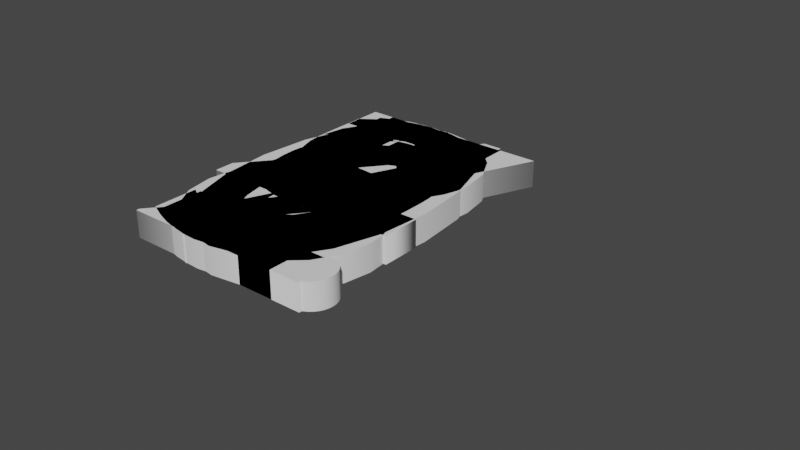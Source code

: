 # Source: numbers.blend  (saved by Blender 3.1.7; exported with 4.5.12 LTS)
import bpy
from mathutils import Matrix  # noqa: F401  (used for matrix-valued properties, if any)

bpy.ops.wm.read_factory_settings(use_empty=True)
scene = bpy.context.scene
scene.name = 'Scene'

# ---- collections
col_wip = bpy.data.collections.new('wip'); scene.collection.children.link(col_wip)
col_wip.hide_render = True
col_use = bpy.data.collections.new('use'); scene.collection.children.link(col_use)

# ---- node groups
ng_auto_smooth = bpy.data.node_groups.new('Auto Smooth', 'GeometryNodeTree')
_s = ng_auto_smooth.interface.new_socket(name='Geometry', in_out='OUTPUT', socket_type='NodeSocketGeometry')
_s = ng_auto_smooth.interface.new_socket(name='Geometry', in_out='INPUT', socket_type='NodeSocketGeometry')
_s = ng_auto_smooth.interface.new_socket(name='Angle', in_out='INPUT', socket_type='NodeSocketFloat')
_s.subtype = 'ANGLE'
_s.min_value = 0.0
_s.max_value = 3.142
ng_auto_smooth.is_modifier = True
_N = ng_auto_smooth.nodes; _L = ng_auto_smooth.links
n0 = _N.new('NodeGroupOutput'); n0.name = 'Group Output'; n0.location = (480, -100)
n1 = _N.new('NodeGroupInput'); n1.name = 'Group Input'; n1.location = (-420, -300)
n2 = _N.new('NodeGroupInput'); n2.name = 'Group Input.001'; n2.location = (-60, -100)
n3 = _N.new('GeometryNodeSetShadeSmooth'); n3.name = 'Set Shade Smooth'; n3.location = (120, -100)
n3.domain = 'EDGE'
n4 = _N.new('GeometryNodeSetShadeSmooth'); n4.name = 'Set Shade Smooth.001'; n4.location = (300, -100)
n5 = _N.new('GeometryNodeInputMeshEdgeAngle'); n5.name = 'Edge Angle'; n5.location = (-420, -220)
n6 = _N.new('GeometryNodeInputEdgeSmooth'); n6.name = 'Is Edge Smooth'; n6.location = (-60, -160)
n7 = _N.new('GeometryNodeInputShadeSmooth'); n7.name = 'Is Face Smooth'; n7.location = (-240, -340)
n8 = _N.new('FunctionNodeBooleanMath'); n8.name = 'Boolean Math'; n8.location = (-60, -220)
n9 = _N.new('FunctionNodeCompare'); n9.name = 'Compare'; n9.location = (-240, -180)
n9.operation = 'LESS_EQUAL'
_L.new(n5.outputs[0], n9.inputs[0])
_L.new(n4.outputs[0], n0.inputs[0])
_L.new(n1.outputs[1], n9.inputs[1])
_L.new(n9.outputs[0], n8.inputs[0])
_L.new(n7.outputs[0], n8.inputs[1])
_L.new(n2.outputs[0], n3.inputs[0])
_L.new(n6.outputs[0], n3.inputs[1])
_L.new(n3.outputs[0], n4.inputs[0])
_L.new(n8.outputs[0], n3.inputs[2])
n0.is_active_output = True

# ---- world
world_world = bpy.data.worlds.new('World'); scene.world = world_world
world_world.use_nodes = True; world_world.node_tree.nodes.clear()
_N = world_world.node_tree.nodes; _L = world_world.node_tree.links
n0 = _N.new('ShaderNodeOutputWorld'); n0.name = 'World Output'; n0.location = (300, 300)
n1 = _N.new('ShaderNodeBackground'); n1.name = 'Background'; n1.location = (10, 300)
n1.inputs[0].default_value = (0.05088, 0.05088, 0.05088, 1.0)
_L.new(n1.outputs[0], n0.inputs[0])
n0.is_active_output = True
world_world.color = (0.05088, 0.05088, 0.05088)
world_world.use_sun_shadow = False
world_world.sun_shadow_jitter_overblur = 0.0

# ---- meshes
me_text_010 = bpy.data.meshes.new('Text.010')
me_text_010.from_pydata([(-0.08352, -0.1652, 0.03), (-0.03685, -0.1586, 0.03), (0.0007211, -0.1438, 0.03), (0.0292, -0.1209, 0.03), (0.04858, -0.08973, 0.03), (0.05887, -0.0504, 0.03), (0.04244, -0.06338, 0.03), (0.02525, -0.07348, 0.03), (0.007299, -0.08069, 0.03), (-0.01142, -0.08502, 0.03), (-0.03091, -0.08646, 0.03), (-0.05884, -0.08449, 0.03), (-0.08436, -0.07857, 0.03), (-0.1075, -0.06871, 0.03), (-0.1282, -0.05491, 0.03), (-0.1464, -0.03716, 0.03), (-0.1618, -0.01611, 0.03), (-0.1737, 0.007579, 0.03), (-0.1823, 0.03392, 0.03), (-0.1874, 0.06291, 0.03), (-0.1891, 0.09455, 0.03), (-0.1882, 0.1149, 0.03), (-0.1853, 0.1346, 0.03), (-0.1805, 0.1537, 0.03), (-0.1738, 0.1723, 0.03), (-0.1652, 0.1902, 0.03), (-0.1549, 0.2071, 0.03), (-0.143, 0.2226, 0.03), (-0.1295, 0.2366, 0.03), (-0.1146, 0.2491, 0.03), (-0.09805, 0.2601, 0.03), (-0.0804, 0.2694, 0.03), (-0.06202, 0.2766, 0.03), (-0.04293, 0.2818, 0.03), (-0.02311, 0.2848, 0.03), (-0.002575, 0.2859, 0.03), (0.01821, 0.2848, 0.03), (0.03819, 0.2816, 0.03), (0.05736, 0.2763, 0.03), (0.07572, 0.2688, 0.03), (0.09327, 0.2592, 0.03), (0.1097, 0.2476, 0.03), (0.1245, 0.2343, 0.03), (0.1379, 0.2192, 0.03), (0.1497, 0.2024, 0.03), (0.16, 0.1838, 0.03), (0.1687, 0.1637, 0.03), (0.1755, 0.1424, 0.03), (0.1804, 0.1199, 0.03), (0.1835, 0.09624, 0.03), (0.1847, 0.07138, 0.03), (0.1847, 0.02391, 0.03), (0.1833, -0.01061, 0.03), (0.1791, -0.04325, 0.03), (0.1722, -0.07401, 0.03), (0.1624, -0.1029, 0.03), (0.1499, -0.1299, 0.03), (0.1348, -0.1547, 0.03), (0.1174, -0.1771, 0.03), (0.09754, -0.1972, 0.03), (0.07534, -0.2148, 0.03), (0.05077, -0.2299, 0.03), (0.02416, -0.2425, 0.03), (-0.00415, -0.2523, 0.03), (-0.03417, -0.2593, 0.03), (-0.0659, -0.2635, 0.03), (-0.09934, -0.2649, 0.03), (-0.1071, -0.2649, 0.03), (-0.1071, -0.1656, 0.03), (-0.04673, 0.02778, 0.03), (-0.03898, 0.01884, 0.03), (-0.03018, 0.01188, 0.03), (-0.02032, 0.006917, 0.03), (-0.009404, 0.003937, 0.03), (0.002575, 0.002943, 0.03), (0.01785, 0.004341, 0.03), (0.0313, 0.008536, 0.03), (0.04293, 0.01553, 0.03), (0.05273, 0.02531, 0.03), (0.06071, 0.0379, 0.03), (0.06071, 0.0894, 0.03), (0.06001, 0.1089, 0.03), (0.05794, 0.1263, 0.03), (0.05448, 0.1415, 0.03), (0.04964, 0.1546, 0.03), (0.04341, 0.1656, 0.03), (0.03601, 0.1744, 0.03), (0.02764, 0.1813, 0.03), (0.01829, 0.1863, 0.03), (0.007976, 0.1892, 0.03), (-0.003311, 0.1902, 0.03), (-0.01342, 0.1891, 0.03), (-0.02286, 0.1857, 0.03), (-0.03161, 0.1801, 0.03), (-0.03969, 0.1723, 0.03), (-0.04709, 0.1623, 0.03), (-0.05345, 0.1506, 0.03), (-0.0584, 0.138, 0.03), (-0.06193, 0.1245, 0.03), (-0.06405, 0.11, 0.03), (-0.06475, 0.09455, 0.03), (-0.06403, 0.07846, 0.03), (-0.06187, 0.06374, 0.03), (-0.05826, 0.05038, 0.03), (-0.05322, 0.0384, 0.03), (-0.08352, -0.1652, -0.03), (-0.03685, -0.1586, -0.03), (0.0007211, -0.1438, -0.03), (0.0292, -0.1209, -0.03), (0.04858, -0.08973, -0.03), (0.05887, -0.0504, -0.03), (0.04244, -0.06338, -0.03), (0.02525, -0.07348, -0.03), (0.007299, -0.08069, -0.03), (-0.01142, -0.08502, -0.03), (-0.03091, -0.08646, -0.03), (-0.05884, -0.08449, -0.03), (-0.08436, -0.07857, -0.03), (-0.1075, -0.06871, -0.03), (-0.1282, -0.05491, -0.03), (-0.1464, -0.03716, -0.03), (-0.1618, -0.01611, -0.03), (-0.1737, 0.007579, -0.03), (-0.1823, 0.03392, -0.03), (-0.1874, 0.06291, -0.03), (-0.1891, 0.09455, -0.03), (-0.1882, 0.1149, -0.03), (-0.1853, 0.1346, -0.03), (-0.1805, 0.1537, -0.03), (-0.1738, 0.1723, -0.03), (-0.1652, 0.1902, -0.03), (-0.1549, 0.2071, -0.03), (-0.143, 0.2226, -0.03), (-0.1295, 0.2366, -0.03), (-0.1146, 0.2491, -0.03), (-0.09805, 0.2601, -0.03), (-0.0804, 0.2694, -0.03), (-0.06202, 0.2766, -0.03), (-0.04293, 0.2818, -0.03), (-0.02311, 0.2848, -0.03), (-0.002575, 0.2859, -0.03), (0.01821, 0.2848, -0.03), (0.03819, 0.2816, -0.03), (0.05736, 0.2763, -0.03), (0.07572, 0.2688, -0.03), (0.09327, 0.2592, -0.03), (0.1097, 0.2476, -0.03), (0.1245, 0.2343, -0.03), (0.1379, 0.2192, -0.03), (0.1497, 0.2024, -0.03), (0.16, 0.1838, -0.03), (0.1687, 0.1637, -0.03), (0.1755, 0.1424, -0.03), (0.1804, 0.1199, -0.03), (0.1835, 0.09624, -0.03), (0.1847, 0.07138, -0.03), (0.1847, 0.02391, -0.03), (0.1833, -0.01061, -0.03), (0.1791, -0.04325, -0.03), (0.1722, -0.07401, -0.03), (0.1624, -0.1029, -0.03), (0.1499, -0.1299, -0.03), (0.1348, -0.1547, -0.03), (0.1174, -0.1771, -0.03), (0.09754, -0.1972, -0.03), (0.07534, -0.2148, -0.03), (0.05077, -0.2299, -0.03), (0.02416, -0.2425, -0.03), (-0.00415, -0.2523, -0.03), (-0.03417, -0.2593, -0.03), (-0.0659, -0.2635, -0.03), (-0.09934, -0.2649, -0.03), (-0.1071, -0.2649, -0.03), (-0.1071, -0.1656, -0.03), (-0.04673, 0.02778, -0.03), (-0.03898, 0.01884, -0.03), (-0.03018, 0.01188, -0.03), (-0.02032, 0.006917, -0.03), (-0.009404, 0.003937, -0.03), (0.002575, 0.002943, -0.03), (0.01785, 0.004341, -0.03), (0.0313, 0.008536, -0.03), (0.04293, 0.01553, -0.03), (0.05273, 0.02531, -0.03), (0.06071, 0.0379, -0.03), (0.06071, 0.0894, -0.03), (0.06001, 0.1089, -0.03), (0.05794, 0.1263, -0.03), (0.05448, 0.1415, -0.03), (0.04964, 0.1546, -0.03), (0.04341, 0.1656, -0.03), (0.03601, 0.1744, -0.03), (0.02764, 0.1813, -0.03), (0.01829, 0.1863, -0.03), (0.007976, 0.1892, -0.03), (-0.003311, 0.1902, -0.03), (-0.01342, 0.1891, -0.03), (-0.02286, 0.1857, -0.03), (-0.03161, 0.1801, -0.03), (-0.03969, 0.1723, -0.03), (-0.04709, 0.1623, -0.03), (-0.05345, 0.1506, -0.03), (-0.0584, 0.138, -0.03), (-0.06193, 0.1245, -0.03), (-0.06405, 0.11, -0.03), (-0.06475, 0.09455, -0.03), (-0.06403, 0.07846, -0.03), (-0.06187, 0.06374, -0.03), (-0.05826, 0.05038, -0.03), (-0.05322, 0.0384, -0.03), (-0.08352, -0.1652, -0.03), (-0.08352, -0.1652, 0.03), (-0.03685, -0.1586, -0.03), (-0.03685, -0.1586, 0.03), (0.0007211, -0.1438, -0.03), (0.0007211, -0.1438, 0.03), (0.0292, -0.1209, -0.03), (0.0292, -0.1209, 0.03), (0.04858, -0.08973, -0.03), (0.04858, -0.08973, 0.03), (0.05887, -0.0504, -0.03), (0.05887, -0.0504, 0.03), (0.04244, -0.06338, -0.03), (0.04244, -0.06338, 0.03), (0.02525, -0.07348, -0.03), (0.02525, -0.07348, 0.03), (0.007299, -0.08069, -0.03), (0.007299, -0.08069, 0.03), (-0.01142, -0.08502, -0.03), (-0.01142, -0.08502, 0.03), (-0.03091, -0.08646, -0.03), (-0.03091, -0.08646, 0.03), (-0.05884, -0.08449, -0.03), (-0.05884, -0.08449, 0.03), (-0.08436, -0.07857, -0.03), (-0.08436, -0.07857, 0.03), (-0.1075, -0.06871, -0.03), (-0.1075, -0.06871, 0.03), (-0.1282, -0.05491, -0.03), (-0.1282, -0.05491, 0.03), (-0.1464, -0.03716, -0.03), (-0.1464, -0.03716, 0.03), (-0.1618, -0.01611, -0.03), (-0.1618, -0.01611, 0.03), (-0.1737, 0.007579, -0.03), (-0.1737, 0.007579, 0.03), (-0.1823, 0.03392, -0.03), (-0.1823, 0.03392, 0.03), (-0.1874, 0.06291, -0.03), (-0.1874, 0.06291, 0.03), (-0.1891, 0.09455, -0.03), (-0.1891, 0.09455, 0.03), (-0.1882, 0.1149, -0.03), (-0.1882, 0.1149, 0.03), (-0.1853, 0.1346, -0.03), (-0.1853, 0.1346, 0.03), (-0.1805, 0.1537, -0.03), (-0.1805, 0.1537, 0.03), (-0.1738, 0.1723, -0.03), (-0.1738, 0.1723, 0.03), (-0.1652, 0.1902, -0.03), (-0.1652, 0.1902, 0.03), (-0.1549, 0.2071, -0.03), (-0.1549, 0.2071, 0.03), (-0.143, 0.2226, -0.03), (-0.143, 0.2226, 0.03), (-0.1295, 0.2366, -0.03), (-0.1295, 0.2366, 0.03), (-0.1146, 0.2491, -0.03), (-0.1146, 0.2491, 0.03), (-0.09805, 0.2601, -0.03), (-0.09805, 0.2601, 0.03), (-0.0804, 0.2694, -0.03), (-0.0804, 0.2694, 0.03), (-0.06202, 0.2766, -0.03), (-0.06202, 0.2766, 0.03), (-0.04293, 0.2818, -0.03), (-0.04293, 0.2818, 0.03), (-0.02311, 0.2848, -0.03), (-0.02311, 0.2848, 0.03), (-0.002575, 0.2859, -0.03), (-0.002575, 0.2859, 0.03), (0.01821, 0.2848, -0.03), (0.01821, 0.2848, 0.03), (0.03819, 0.2816, -0.03), (0.03819, 0.2816, 0.03), (0.05736, 0.2763, -0.03), (0.05736, 0.2763, 0.03), (0.07572, 0.2688, -0.03), (0.07572, 0.2688, 0.03), (0.09327, 0.2592, -0.03), (0.09327, 0.2592, 0.03), (0.1097, 0.2476, -0.03), (0.1097, 0.2476, 0.03), (0.1245, 0.2343, -0.03), (0.1245, 0.2343, 0.03), (0.1379, 0.2192, -0.03), (0.1379, 0.2192, 0.03), (0.1497, 0.2024, -0.03), (0.1497, 0.2024, 0.03), (0.16, 0.1838, -0.03), (0.16, 0.1838, 0.03), (0.1687, 0.1637, -0.03), (0.1687, 0.1637, 0.03), (0.1755, 0.1424, -0.03), (0.1755, 0.1424, 0.03), (0.1804, 0.1199, -0.03), (0.1804, 0.1199, 0.03), (0.1835, 0.09624, -0.03), (0.1835, 0.09624, 0.03), (0.1847, 0.07138, -0.03), (0.1847, 0.07138, 0.03), (0.1847, 0.02391, -0.03), (0.1847, 0.02391, 0.03), (0.1833, -0.01061, -0.03), (0.1833, -0.01061, 0.03), (0.1791, -0.04325, -0.03), (0.1791, -0.04325, 0.03), (0.1722, -0.07401, -0.03), (0.1722, -0.07401, 0.03), (0.1624, -0.1029, -0.03), (0.1624, -0.1029, 0.03), (0.1499, -0.1299, -0.03), (0.1499, -0.1299, 0.03), (0.1348, -0.1547, -0.03), (0.1348, -0.1547, 0.03), (0.1174, -0.1771, -0.03), (0.1174, -0.1771, 0.03), (0.09754, -0.1972, -0.03), (0.09754, -0.1972, 0.03), (0.07534, -0.2148, -0.03), (0.07534, -0.2148, 0.03), (0.05077, -0.2299, -0.03), (0.05077, -0.2299, 0.03), (0.02416, -0.2425, -0.03), (0.02416, -0.2425, 0.03), (-0.00415, -0.2523, -0.03), (-0.00415, -0.2523, 0.03), (-0.03417, -0.2593, -0.03), (-0.03417, -0.2593, 0.03), (-0.0659, -0.2635, -0.03), (-0.0659, -0.2635, 0.03), (-0.09934, -0.2649, -0.03), (-0.09934, -0.2649, 0.03), (-0.1071, -0.2649, -0.03), (-0.1071, -0.2649, 0.03), (-0.1071, -0.1656, -0.03), (-0.1071, -0.1656, 0.03), (-0.04673, 0.02778, -0.03), (-0.04673, 0.02778, 0.03), (-0.03898, 0.01884, -0.03), (-0.03898, 0.01884, 0.03), (-0.03018, 0.01188, -0.03), (-0.03018, 0.01188, 0.03), (-0.02032, 0.006917, -0.03), (-0.02032, 0.006917, 0.03), (-0.009404, 0.003937, -0.03), (-0.009404, 0.003937, 0.03), (0.002575, 0.002943, -0.03), (0.002575, 0.002943, 0.03), (0.01785, 0.004341, -0.03), (0.01785, 0.004341, 0.03), (0.0313, 0.008536, -0.03), (0.0313, 0.008536, 0.03), (0.04293, 0.01553, -0.03), (0.04293, 0.01553, 0.03), (0.05273, 0.02531, -0.03), (0.05273, 0.02531, 0.03), (0.06071, 0.0379, -0.03), (0.06071, 0.0379, 0.03), (0.06071, 0.0894, -0.03), (0.06071, 0.0894, 0.03), (0.06001, 0.1089, -0.03), (0.06001, 0.1089, 0.03), (0.05794, 0.1263, -0.03), (0.05794, 0.1263, 0.03), (0.05448, 0.1415, -0.03), (0.05448, 0.1415, 0.03), (0.04964, 0.1546, -0.03), (0.04964, 0.1546, 0.03), (0.04341, 0.1656, -0.03), (0.04341, 0.1656, 0.03), (0.03601, 0.1744, -0.03), (0.03601, 0.1744, 0.03), (0.02764, 0.1813, -0.03), (0.02764, 0.1813, 0.03), (0.01829, 0.1863, -0.03), (0.01829, 0.1863, 0.03), (0.007976, 0.1892, -0.03), (0.007976, 0.1892, 0.03), (-0.003311, 0.1902, -0.03), (-0.003311, 0.1902, 0.03), (-0.01342, 0.1891, -0.03), (-0.01342, 0.1891, 0.03), (-0.02286, 0.1857, -0.03), (-0.02286, 0.1857, 0.03), (-0.03161, 0.1801, -0.03), (-0.03161, 0.1801, 0.03), (-0.03969, 0.1723, -0.03), (-0.03969, 0.1723, 0.03), (-0.04709, 0.1623, -0.03), (-0.04709, 0.1623, 0.03), (-0.05345, 0.1506, -0.03), (-0.05345, 0.1506, 0.03), (-0.0584, 0.138, -0.03), (-0.0584, 0.138, 0.03), (-0.06193, 0.1245, -0.03), (-0.06193, 0.1245, 0.03), (-0.06405, 0.11, -0.03), (-0.06405, 0.11, 0.03), (-0.06475, 0.09455, -0.03), (-0.06475, 0.09455, 0.03), (-0.06403, 0.07846, -0.03), (-0.06403, 0.07846, 0.03), (-0.06187, 0.06374, -0.03), (-0.06187, 0.06374, 0.03), (-0.05826, 0.05038, -0.03), (-0.05826, 0.05038, 0.03), (-0.05322, 0.0384, -0.03), (-0.05322, 0.0384, 0.03), (0.1442, -0.1901, -0.02989), (0.1442, -0.1901, 0.02989), (0.154, -0.1911, -0.02989), (0.154, -0.1911, 0.02989), (0.1634, -0.1939, -0.02989), (0.1634, -0.1939, 0.02989), (0.172, -0.1985, -0.02989), (0.172, -0.1985, 0.02989), (0.1796, -0.2048, -0.02989), (0.1796, -0.2048, 0.02989), (0.1859, -0.2124, -0.02989), (0.1859, -0.2124, 0.02989), (0.1905, -0.221, -0.02989), (0.1905, -0.221, 0.02989), (0.1933, -0.2304, -0.02989), (0.1933, -0.2304, 0.02989), (0.1943, -0.2402, -0.02989), (0.1943, -0.2402, 0.02989), (0.1933, -0.25, -0.02989), (0.1933, -0.25, 0.02989), (0.1905, -0.2594, -0.02989), (0.1905, -0.2594, 0.02989), (0.1859, -0.268, -0.02989), (0.1859, -0.268, 0.02989), (0.1796, -0.2756, -0.02989), (0.1796, -0.2756, 0.02989), (0.172, -0.2818, -0.02989), (0.172, -0.2818, 0.02989), (0.1634, -0.2865, -0.02989), (0.1634, -0.2865, 0.02989), (0.154, -0.2893, -0.02989), (0.154, -0.2893, 0.02989), (0.1442, -0.2903, -0.02989), (0.1442, -0.2903, 0.02989), (0.1345, -0.2893, -0.02989), (0.1345, -0.2893, 0.02989), (0.1251, -0.2865, -0.02989), (0.1251, -0.2865, 0.02989), (0.1164, -0.2818, -0.02989), (0.1164, -0.2818, 0.02989), (0.1088, -0.2756, -0.02989), (0.1088, -0.2756, 0.02989), (0.1026, -0.268, -0.02989), (0.1026, -0.268, 0.02989), (0.09795, -0.2594, -0.02989), (0.09795, -0.2594, 0.02989), (0.0951, -0.25, -0.02989), (0.0951, -0.25, 0.02989), (0.09414, -0.2402, -0.02989), (0.09414, -0.2402, 0.02989), (0.0951, -0.2304, -0.02989), (0.0951, -0.2304, 0.02989), (0.09795, -0.221, -0.02989), (0.09795, -0.221, 0.02989), (0.1026, -0.2124, -0.02989), (0.1026, -0.2124, 0.02989), (0.1088, -0.2048, -0.02989), (0.1088, -0.2048, 0.02989), (0.1164, -0.1985, -0.02989), (0.1164, -0.1985, 0.02989), (0.1251, -0.1939, -0.02989), (0.1251, -0.1939, 0.02989), (0.1345, -0.1911, -0.02989), (0.1345, -0.1911, 0.02989)], [], [(34, 36, 35), (33, 36, 34), (33, 37, 36), (32, 37, 33), (32, 38, 37), (31, 38, 32), (31, 39, 38), (30, 39, 31), (30, 40, 39), (29, 40, 30), (29, 41, 40), (28, 41, 29), (28, 42, 41), (27, 42, 28), (27, 43, 42), (26, 43, 27), (26, 44, 43), (25, 44, 26), (25, 90, 44), (90, 45, 44), (24, 90, 25), (24, 91, 90), (89, 45, 90), (88, 45, 89), (24, 92, 91), (87, 45, 88), (24, 93, 92), (87, 46, 45), (86, 46, 87), (24, 94, 93), (85, 46, 86), (24, 95, 94), (23, 95, 24), (84, 46, 85), (84, 47, 46), (23, 96, 95), (83, 47, 84), (22, 96, 23), (22, 97, 96), (83, 48, 47), (82, 48, 83), (22, 98, 97), (21, 98, 22), (81, 48, 82), (21, 99, 98), (81, 49, 48), (20, 99, 21), (20, 100, 99), (80, 49, 81), (80, 50, 49), (19, 100, 20), (19, 101, 100), (79, 50, 80), (19, 102, 101), (79, 51, 50), (19, 103, 102), (18, 103, 19), (18, 104, 103), (18, 69, 104), (78, 51, 79), (17, 69, 18), (17, 70, 69), (77, 51, 78), (77, 52, 51), (17, 71, 70), (76, 52, 77), (17, 72, 71), (75, 52, 76), (16, 72, 17), (16, 73, 72), (74, 52, 75), (16, 74, 73), (16, 52, 74), (16, 53, 52), (15, 53, 16), (14, 53, 15), (14, 5, 53), (5, 54, 53), (14, 6, 5), (4, 54, 5), (13, 6, 14), (13, 7, 6), (12, 7, 13), (12, 8, 7), (4, 55, 54), (11, 8, 12), (11, 9, 8), (10, 9, 11), (3, 55, 4), (3, 56, 55), (2, 56, 3), (2, 57, 56), (1, 57, 2), (1, 58, 57), (0, 58, 1), (68, 58, 0), (67, 58, 68), (67, 59, 58), (67, 60, 59), (67, 61, 60), (67, 62, 61), (67, 63, 62), (67, 64, 63), (67, 65, 64), (67, 66, 65), (139, 140, 141), (138, 139, 141), (138, 141, 142), (137, 138, 142), (137, 142, 143), (136, 137, 143), (136, 143, 144), (135, 136, 144), (135, 144, 145), (134, 135, 145), (134, 145, 146), (133, 134, 146), (133, 146, 147), (132, 133, 147), (132, 147, 148), (131, 132, 148), (131, 148, 149), (130, 131, 149), (130, 149, 195), (195, 149, 150), (129, 130, 195), (129, 195, 196), (194, 195, 150), (193, 194, 150), (129, 196, 197), (192, 193, 150), (129, 197, 198), (192, 150, 151), (191, 192, 151), (129, 198, 199), (190, 191, 151), (129, 199, 200), (128, 129, 200), (189, 190, 151), (189, 151, 152), (128, 200, 201), (188, 189, 152), (127, 128, 201), (127, 201, 202), (188, 152, 153), (187, 188, 153), (127, 202, 203), (126, 127, 203), (186, 187, 153), (126, 203, 204), (186, 153, 154), (125, 126, 204), (125, 204, 205), (185, 186, 154), (185, 154, 155), (124, 125, 205), (124, 205, 206), (184, 185, 155), (124, 206, 207), (184, 155, 156), (124, 207, 208), (123, 124, 208), (123, 208, 209), (123, 209, 174), (183, 184, 156), (122, 123, 174), (122, 174, 175), (182, 183, 156), (182, 156, 157), (122, 175, 176), (181, 182, 157), (122, 176, 177), (180, 181, 157), (121, 122, 177), (121, 177, 178), (179, 180, 157), (121, 178, 179), (121, 179, 157), (121, 157, 158), (120, 121, 158), (119, 120, 158), (119, 158, 110), (110, 158, 159), (119, 110, 111), (109, 110, 159), (118, 119, 111), (118, 111, 112), (117, 118, 112), (117, 112, 113), (109, 159, 160), (116, 117, 113), (116, 113, 114), (115, 116, 114), (108, 109, 160), (108, 160, 161), (107, 108, 161), (107, 161, 162), (106, 107, 162), (106, 162, 163), (105, 106, 163), (173, 105, 163), (172, 173, 163), (172, 163, 164), (172, 164, 165), (172, 165, 166), (172, 166, 167), (172, 167, 168), (172, 168, 169), (172, 169, 170), (172, 170, 171), (211, 213, 212, 210), (213, 215, 214, 212), (215, 217, 216, 214), (217, 219, 218, 216), (219, 221, 220, 218), (221, 223, 222, 220), (223, 225, 224, 222), (225, 227, 226, 224), (227, 229, 228, 226), (229, 231, 230, 228), (231, 233, 232, 230), (233, 235, 234, 232), (235, 237, 236, 234), (237, 239, 238, 236), (239, 241, 240, 238), (241, 243, 242, 240), (243, 245, 244, 242), (245, 247, 246, 244), (247, 249, 248, 246), (249, 251, 250, 248), (251, 253, 252, 250), (253, 255, 254, 252), (255, 257, 256, 254), (257, 259, 258, 256), (259, 261, 260, 258), (261, 263, 262, 260), (263, 265, 264, 262), (265, 267, 266, 264), (267, 269, 268, 266), (269, 271, 270, 268), (271, 273, 272, 270), (273, 275, 274, 272), (275, 277, 276, 274), (277, 279, 278, 276), (279, 281, 280, 278), (281, 283, 282, 280), (283, 285, 284, 282), (285, 287, 286, 284), (287, 289, 288, 286), (289, 291, 290, 288), (291, 293, 292, 290), (293, 295, 294, 292), (295, 297, 296, 294), (297, 299, 298, 296), (299, 301, 300, 298), (301, 303, 302, 300), (303, 305, 304, 302), (305, 307, 306, 304), (307, 309, 308, 306), (309, 311, 310, 308), (311, 313, 312, 310), (313, 315, 314, 312), (315, 317, 316, 314), (317, 319, 318, 316), (319, 321, 320, 318), (321, 323, 322, 320), (323, 325, 324, 322), (325, 327, 326, 324), (327, 329, 328, 326), (329, 331, 330, 328), (331, 333, 332, 330), (333, 335, 334, 332), (335, 337, 336, 334), (337, 339, 338, 336), (339, 341, 340, 338), (341, 343, 342, 340), (343, 345, 344, 342), (345, 347, 346, 344), (347, 211, 210, 346), (349, 351, 350, 348), (351, 353, 352, 350), (353, 355, 354, 352), (355, 357, 356, 354), (357, 359, 358, 356), (359, 361, 360, 358), (361, 363, 362, 360), (363, 365, 364, 362), (365, 367, 366, 364), (367, 369, 368, 366), (369, 371, 370, 368), (371, 373, 372, 370), (373, 375, 374, 372), (375, 377, 376, 374), (377, 379, 378, 376), (379, 381, 380, 378), (381, 383, 382, 380), (383, 385, 384, 382), (385, 387, 386, 384), (387, 389, 388, 386), (389, 391, 390, 388), (391, 393, 392, 390), (393, 395, 394, 392), (395, 397, 396, 394), (397, 399, 398, 396), (399, 401, 400, 398), (401, 403, 402, 400), (403, 405, 404, 402), (405, 407, 406, 404), (407, 409, 408, 406), (409, 411, 410, 408), (411, 413, 412, 410), (413, 415, 414, 412), (415, 417, 416, 414), (417, 419, 418, 416), (419, 349, 348, 418), (420, 421, 423, 422), (422, 423, 425, 424), (424, 425, 427, 426), (426, 427, 429, 428), (428, 429, 431, 430), (430, 431, 433, 432), (432, 433, 435, 434), (434, 435, 437, 436), (436, 437, 439, 438), (438, 439, 441, 440), (440, 441, 443, 442), (442, 443, 445, 444), (444, 445, 447, 446), (446, 447, 449, 448), (448, 449, 451, 450), (450, 451, 453, 452), (452, 453, 455, 454), (454, 455, 457, 456), (456, 457, 459, 458), (458, 459, 461, 460), (460, 461, 463, 462), (462, 463, 465, 464), (464, 465, 467, 466), (466, 467, 469, 468), (468, 469, 471, 470), (470, 471, 473, 472), (472, 473, 475, 474), (474, 475, 477, 476), (476, 477, 479, 478), (478, 479, 481, 480), (423, 421, 483, 481, 479, 477, 475, 473, 471, 469, 467, 465, 463, 461, 459, 457, 455, 453, 451, 449, 447, 445, 443, 441, 439, 437, 435, 433, 431, 429, 427, 425), (480, 481, 483, 482), (482, 483, 421, 420), (420, 422, 424, 426, 428, 430, 432, 434, 436, 438, 440, 442, 444, 446, 448, 450, 452, 454, 456, 458, 460, 462, 464, 466, 468, 470, 472, 474, 476, 478, 480, 482)])
me_text_010.polygons.foreach_set('use_smooth', [0, 0, 0, 0, 0, 0, 0, 0, 0, 0, 0, 0, 0, 0, 0, 0, 0, 0, 0, 0, 0, 0, 0, 0, 0, 0, 0, 0, 0, 0, 0, 0, 0, 0, 0, 0, 0, 0, 0, 0, 0, 0, 0, 0, 0, 0, 0, 0, 0, 0, 0, 0, 0, 0, 0, 0, 0, 0, 0, 0, 0, 0, 0, 0, 0, 0, 0, 0, 0, 0, 0, 0, 0, 0, 0, 0, 0, 0, 0, 0, 0, 0, 0, 0, 0, 0, 0, 0, 0, 0, 0, 0, 0, 0, 0, 0, 0, 0, 0, 0, 0, 0, 0, 0, 0, 0, 0, 0, 0, 0, 0, 0, 0, 0, 0, 0, 0, 0, 0, 0, 0, 0, 0, 0, 0, 0, 0, 0, 0, 0, 0, 0, 0, 0, 0, 0, 0, 0, 0, 0, 0, 0, 0, 0, 0, 0, 0, 0, 0, 0, 0, 0, 0, 0, 0, 0, 0, 0, 0, 0, 0, 0, 0, 0, 0, 0, 0, 0, 0, 0, 0, 0, 0, 0, 0, 0, 0, 0, 0, 0, 0, 0, 0, 0, 0, 0, 0, 0, 0, 0, 0, 0, 0, 0, 0, 0, 0, 0, 0, 0, 0, 0, 0, 0, 0, 0, 0, 0, 0, 0, 1, 1, 1, 1, 1, 1, 1, 1, 1, 1, 1, 1, 1, 1, 1, 1, 1, 1, 1, 1, 1, 1, 1, 1, 1, 1, 1, 1, 1, 1, 1, 1, 1, 1, 1, 1, 1, 1, 1, 1, 1, 1, 1, 1, 1, 1, 1, 1, 1, 1, 1, 1, 1, 1, 1, 1, 1, 1, 1, 1, 1, 1, 1, 1, 1, 1, 1, 1, 1, 1, 1, 1, 1, 1, 1, 1, 1, 1, 1, 1, 1, 1, 1, 1, 1, 1, 1, 1, 1, 1, 1, 1, 1, 1, 1, 1, 1, 1, 1, 1, 1, 1, 1, 1, 1, 1, 1, 1, 1, 1, 1, 1, 1, 1, 1, 1, 1, 1, 1, 1, 1, 1, 1, 1, 1, 1, 1, 1, 1, 1, 1, 1, 1, 1, 1, 1, 1, 1, 1])
_uv = me_text_010.uv_layers.new(name='UVMap')
_uv.uv.foreach_set('vector', [0.3269, 0.0, 0.3462, 0.0, 0.3365, 0.0, 0.3173, 0.0, 0.3462, 0.0, 0.3269, 0.0, 0.3173, 0.0, 0.3558, 0.0, 0.3462, 0.0, 0.3077, 0.0, 0.3558, 0.0, 0.3173, 0.0, 0.3077, 0.0, 0.3654, 0.0, 0.3558, 0.0, 0.2981, 0.0, 0.3654, 0.0, 0.3077, 0.0, 0.2981, 0.0, 0.375, 0.0, 0.3654, 0.0, 0.2885, 0.0, 0.375, 0.0, 0.2981, 0.0, 0.2885, 0.0, 0.3846, 0.0, 0.375, 0.0, 0.2788, 0.0, 0.3846, 0.0, 0.2885, 0.0, 0.2788, 0.0, 0.3942, 0.0, 0.3846, 0.0, 0.2692, 0.0, 0.3942, 0.0, 0.2788, 0.0, 0.2692, 0.0, 0.4038, 0.0, 0.3942, 0.0, 0.2596, 0.0, 0.4038, 0.0, 0.2692, 0.0, 0.2596, 0.0, 0.4135, 0.0, 0.4038, 0.0, 0.25, 0.0, 0.4135, 0.0, 0.2596, 0.0, 0.25, 0.0, 0.4231, 0.0, 0.4135, 0.0, 0.2404, 0.0, 0.4231, 0.0, 0.25, 0.0, 0.2404, 0.0, 0.8654, 0.0, 0.4231, 0.0, 0.8654, 0.0, 0.4327, 0.0, 0.4231, 0.0, 0.2308, 0.0, 0.8654, 0.0, 0.2404, 0.0, 0.2308, 0.0, 0.875, 0.0, 0.8654, 0.0, 0.8558, 0.0, 0.4327, 0.0, 0.8654, 0.0, 0.8462, 0.0, 0.4327, 0.0, 0.8558, 0.0, 0.2308, 0.0, 0.8846, 0.0, 0.875, 0.0, 0.8365, 0.0, 0.4327, 0.0, 0.8462, 0.0, 0.2308, 0.0, 0.8942, 0.0, 0.8846, 0.0, 0.8365, 0.0, 0.4423, 0.0, 0.4327, 0.0, 0.8269, 0.0, 0.4423, 0.0, 0.8365, 0.0, 0.2308, 0.0, 0.9038, 0.0, 0.8942, 0.0, 0.8173, 0.0, 0.4423, 0.0, 0.8269, 0.0, 0.2308, 0.0, 0.9135, 0.0, 0.9038, 0.0, 0.2212, 0.0, 0.9135, 0.0, 0.2308, 0.0, 0.8077, 0.0, 0.4423, 0.0, 0.8173, 0.0, 0.8077, 0.0, 0.4519, 0.0, 0.4423, 0.0, 0.2212, 0.0, 0.9231, 0.0, 0.9135, 0.0, 0.7981, 0.0, 0.4519, 0.0, 0.8077, 0.0, 0.2115, 0.0, 0.9231, 0.0, 0.2212, 0.0, 0.2115, 0.0, 0.9327, 0.0, 0.9231, 0.0, 0.7981, 0.0, 0.4615, 0.0, 0.4519, 0.0, 0.7885, 0.0, 0.4615, 0.0, 0.7981, 0.0, 0.2115, 0.0, 0.9423, 0.0, 0.9327, 0.0, 0.2019, 0.0, 0.9423, 0.0, 0.2115, 0.0, 0.7788, 0.0, 0.4615, 0.0, 0.7885, 0.0, 0.2019, 0.0, 0.9519, 0.0, 0.9423, 0.0, 0.7788, 0.0, 0.4712, 0.0, 0.4615, 0.0, 0.1923, 0.0, 0.9519, 0.0, 0.2019, 0.0, 0.1923, 0.0, 0.9615, 0.0, 0.9519, 0.0, 0.7692, 0.0, 0.4712, 0.0, 0.7788, 0.0, 0.7692, 0.0, 0.4808, 0.0, 0.4712, 0.0, 0.1827, 0.0, 0.9615, 0.0, 0.1923, 0.0, 0.1827, 0.0, 0.9712, 0.0, 0.9615, 0.0, 0.7596, 0.0, 0.4808, 0.0, 0.7692, 0.0, 0.1827, 0.0, 0.9808, 0.0, 0.9712, 0.0, 0.7596, 0.0, 0.4904, 0.0, 0.4808, 0.0, 0.1827, 0.0, 0.9904, 0.0, 0.9808, 0.0, 0.1731, 0.0, 0.9904, 0.0, 0.1827, 0.0, 0.1731, 0.0, 1.0, 0.0, 0.9904, 0.0, 0.1731, 0.0, 0.6635, 0.0, 1.0, 0.0, 0.75, 0.0, 0.4904, 0.0, 0.7596, 0.0, 0.1635, 0.0, 0.6635, 0.0, 0.1731, 0.0, 0.1635, 0.0, 0.6731, 0.0, 0.6635, 0.0, 0.7404, 0.0, 0.4904, 0.0, 0.75, 0.0, 0.7404, 0.0, 0.5, 0.0, 0.4904, 0.0, 0.1635, 0.0, 0.6827, 0.0, 0.6731, 0.0, 0.7308, 0.0, 0.5, 0.0, 0.7404, 0.0, 0.1635, 0.0, 0.6923, 0.0, 0.6827, 0.0, 0.7212, 0.0, 0.5, 0.0, 0.7308, 0.0, 0.1538, 0.0, 0.6923, 0.0, 0.1635, 0.0, 0.1538, 0.0, 0.7019, 0.0, 0.6923, 0.0, 0.7115, 0.0, 0.5, 0.0, 0.7212, 0.0, 0.1538, 0.0, 0.7115, 0.0, 0.7019, 0.0, 0.1538, 0.0, 0.5, 0.0, 0.7115, 0.0, 0.1538, 0.0, 0.5096, 0.0, 0.5, 0.0, 0.1442, 0.0, 0.5096, 0.0, 0.1538, 0.0, 0.1346, 0.0, 0.5096, 0.0, 0.1442, 0.0, 0.1346, 0.0, 0.04808, 0.0, 0.5096, 0.0, 0.04808, 0.0, 0.5192, 0.0, 0.5096, 0.0, 0.1346, 0.0, 0.05769, 0.0, 0.04808, 0.0, 0.03846, 0.0, 0.5192, 0.0, 0.04808, 0.0, 0.125, 0.0, 0.05769, 0.0, 0.1346, 0.0, 0.125, 0.0, 0.06731, 0.0, 0.05769, 0.0, 0.1154, 0.0, 0.06731, 0.0, 0.125, 0.0, 0.1154, 0.0, 0.07692, 0.0, 0.06731, 0.0, 0.03846, 0.0, 0.5288, 0.0, 0.5192, 0.0, 0.1058, 0.0, 0.07692, 0.0, 0.1154, 0.0, 0.1058, 0.0, 0.08654, 0.0, 0.07692, 0.0, 0.09615, 0.0, 0.08654, 0.0, 0.1058, 0.0, 0.02885, 0.0, 0.5288, 0.0, 0.03846, 0.0, 0.02885, 0.0, 0.5385, 0.0, 0.5288, 0.0, 0.01923, 0.0, 0.5385, 0.0, 0.02885, 0.0, 0.01923, 0.0, 0.5481, 0.0, 0.5385, 0.0, 0.009615, 0.0, 0.5481, 0.0, 0.01923, 0.0, 0.009615, 0.0, 0.5577, 0.0, 0.5481, 0.0, 0.0, 0.0, 0.5577, 0.0, 0.009615, 0.0, 0.6538, 0.0, 0.5577, 0.0, 0.0, 0.0, 0.6442, 0.0, 0.5577, 0.0, 0.6538, 0.0, 0.6442, 0.0, 0.5673, 0.0, 0.5577, 0.0, 0.6442, 0.0, 0.5769, 0.0, 0.5673, 0.0, 0.6442, 0.0, 0.5865, 0.0, 0.5769, 0.0, 0.6442, 0.0, 0.5962, 0.0, 0.5865, 0.0, 0.6442, 0.0, 0.6058, 0.0, 0.5962, 0.0, 0.6442, 0.0, 0.6154, 0.0, 0.6058, 0.0, 0.6442, 0.0, 0.625, 0.0, 0.6154, 0.0, 0.6442, 0.0, 0.6346, 0.0, 0.625, 0.0, 0.3269, 0.0, 0.3365, 0.0, 0.3462, 0.0, 0.3173, 0.0, 0.3269, 0.0, 0.3462, 0.0, 0.3173, 0.0, 0.3462, 0.0, 0.3558, 0.0, 0.3077, 0.0, 0.3173, 0.0, 0.3558, 0.0, 0.3077, 0.0, 0.3558, 0.0, 0.3654, 0.0, 0.2981, 0.0, 0.3077, 0.0, 0.3654, 0.0, 0.2981, 0.0, 0.3654, 0.0, 0.375, 0.0, 0.2885, 0.0, 0.2981, 0.0, 0.375, 0.0, 0.2885, 0.0, 0.375, 0.0, 0.3846, 0.0, 0.2788, 0.0, 0.2885, 0.0, 0.3846, 0.0, 0.2788, 0.0, 0.3846, 0.0, 0.3942, 0.0, 0.2692, 0.0, 0.2788, 0.0, 0.3942, 0.0, 0.2692, 0.0, 0.3942, 0.0, 0.4038, 0.0, 0.2596, 0.0, 0.2692, 0.0, 0.4038, 0.0, 0.2596, 0.0, 0.4038, 0.0, 0.4135, 0.0, 0.25, 0.0, 0.2596, 0.0, 0.4135, 0.0, 0.25, 0.0, 0.4135, 0.0, 0.4231, 0.0, 0.2404, 0.0, 0.25, 0.0, 0.4231, 0.0, 0.2404, 0.0, 0.4231, 0.0, 0.8654, 0.0, 0.8654, 0.0, 0.4231, 0.0, 0.4327, 0.0, 0.2308, 0.0, 0.2404, 0.0, 0.8654, 0.0, 0.2308, 0.0, 0.8654, 0.0, 0.875, 0.0, 0.8558, 0.0, 0.8654, 0.0, 0.4327, 0.0, 0.8462, 0.0, 0.8558, 0.0, 0.4327, 0.0, 0.2308, 0.0, 0.875, 0.0, 0.8846, 0.0, 0.8365, 0.0, 0.8462, 0.0, 0.4327, 0.0, 0.2308, 0.0, 0.8846, 0.0, 0.8942, 0.0, 0.8365, 0.0, 0.4327, 0.0, 0.4423, 0.0, 0.8269, 0.0, 0.8365, 0.0, 0.4423, 0.0, 0.2308, 0.0, 0.8942, 0.0, 0.9038, 0.0, 0.8173, 0.0, 0.8269, 0.0, 0.4423, 0.0, 0.2308, 0.0, 0.9038, 0.0, 0.9135, 0.0, 0.2212, 0.0, 0.2308, 0.0, 0.9135, 0.0, 0.8077, 0.0, 0.8173, 0.0, 0.4423, 0.0, 0.8077, 0.0, 0.4423, 0.0, 0.4519, 0.0, 0.2212, 0.0, 0.9135, 0.0, 0.9231, 0.0, 0.7981, 0.0, 0.8077, 0.0, 0.4519, 0.0, 0.2115, 0.0, 0.2212, 0.0, 0.9231, 0.0, 0.2115, 0.0, 0.9231, 0.0, 0.9327, 0.0, 0.7981, 0.0, 0.4519, 0.0, 0.4615, 0.0, 0.7885, 0.0, 0.7981, 0.0, 0.4615, 0.0, 0.2115, 0.0, 0.9327, 0.0, 0.9423, 0.0, 0.2019, 0.0, 0.2115, 0.0, 0.9423, 0.0, 0.7788, 0.0, 0.7885, 0.0, 0.4615, 0.0, 0.2019, 0.0, 0.9423, 0.0, 0.9519, 0.0, 0.7788, 0.0, 0.4615, 0.0, 0.4712, 0.0, 0.1923, 0.0, 0.2019, 0.0, 0.9519, 0.0, 0.1923, 0.0, 0.9519, 0.0, 0.9615, 0.0, 0.7692, 0.0, 0.7788, 0.0, 0.4712, 0.0, 0.7692, 0.0, 0.4712, 0.0, 0.4808, 0.0, 0.1827, 0.0, 0.1923, 0.0, 0.9615, 0.0, 0.1827, 0.0, 0.9615, 0.0, 0.9712, 0.0, 0.7596, 0.0, 0.7692, 0.0, 0.4808, 0.0, 0.1827, 0.0, 0.9712, 0.0, 0.9808, 0.0, 0.7596, 0.0, 0.4808, 0.0, 0.4904, 0.0, 0.1827, 0.0, 0.9808, 0.0, 0.9904, 0.0, 0.1731, 0.0, 0.1827, 0.0, 0.9904, 0.0, 0.1731, 0.0, 0.9904, 0.0, 1.0, 0.0, 0.1731, 0.0, 1.0, 0.0, 0.6635, 0.0, 0.75, 0.0, 0.7596, 0.0, 0.4904, 0.0, 0.1635, 0.0, 0.1731, 0.0, 0.6635, 0.0, 0.1635, 0.0, 0.6635, 0.0, 0.6731, 0.0, 0.7404, 0.0, 0.75, 0.0, 0.4904, 0.0, 0.7404, 0.0, 0.4904, 0.0, 0.5, 0.0, 0.1635, 0.0, 0.6731, 0.0, 0.6827, 0.0, 0.7308, 0.0, 0.7404, 0.0, 0.5, 0.0, 0.1635, 0.0, 0.6827, 0.0, 0.6923, 0.0, 0.7212, 0.0, 0.7308, 0.0, 0.5, 0.0, 0.1538, 0.0, 0.1635, 0.0, 0.6923, 0.0, 0.1538, 0.0, 0.6923, 0.0, 0.7019, 0.0, 0.7115, 0.0, 0.7212, 0.0, 0.5, 0.0, 0.1538, 0.0, 0.7019, 0.0, 0.7115, 0.0, 0.1538, 0.0, 0.7115, 0.0, 0.5, 0.0, 0.1538, 0.0, 0.5, 0.0, 0.5096, 0.0, 0.1442, 0.0, 0.1538, 0.0, 0.5096, 0.0, 0.1346, 0.0, 0.1442, 0.0, 0.5096, 0.0, 0.1346, 0.0, 0.5096, 0.0, 0.04808, 0.0, 0.04808, 0.0, 0.5096, 0.0, 0.5192, 0.0, 0.1346, 0.0, 0.04808, 0.0, 0.05769, 0.0, 0.03846, 0.0, 0.04808, 0.0, 0.5192, 0.0, 0.125, 0.0, 0.1346, 0.0, 0.05769, 0.0, 0.125, 0.0, 0.05769, 0.0, 0.06731, 0.0, 0.1154, 0.0, 0.125, 0.0, 0.06731, 0.0, 0.1154, 0.0, 0.06731, 0.0, 0.07692, 0.0, 0.03846, 0.0, 0.5192, 0.0, 0.5288, 0.0, 0.1058, 0.0, 0.1154, 0.0, 0.07692, 0.0, 0.1058, 0.0, 0.07692, 0.0, 0.08654, 0.0, 0.09615, 0.0, 0.1058, 0.0, 0.08654, 0.0, 0.02885, 0.0, 0.03846, 0.0, 0.5288, 0.0, 0.02885, 0.0, 0.5288, 0.0, 0.5385, 0.0, 0.01923, 0.0, 0.02885, 0.0, 0.5385, 0.0, 0.01923, 0.0, 0.5385, 0.0, 0.5481, 0.0, 0.009615, 0.0, 0.01923, 0.0, 0.5481, 0.0, 0.009615, 0.0, 0.5481, 0.0, 0.5577, 0.0, 0.0, 0.0, 0.009615, 0.0, 0.5577, 0.0, 0.6538, 0.0, 0.0, 0.0, 0.5577, 0.0, 0.6442, 0.0, 0.6538, 0.0, 0.5577, 0.0, 0.6442, 0.0, 0.5577, 0.0, 0.5673, 0.0, 0.6442, 0.0, 0.5673, 0.0, 0.5769, 0.0, 0.6442, 0.0, 0.5769, 0.0, 0.5865, 0.0, 0.6442, 0.0, 0.5865, 0.0, 0.5962, 0.0, 0.6442, 0.0, 0.5962, 0.0, 0.6058, 0.0, 0.6442, 0.0, 0.6058, 0.0, 0.6154, 0.0, 0.6442, 0.0, 0.6154, 0.0, 0.625, 0.0, 0.6442, 0.0, 0.625, 0.0, 0.6346, 0.0, 0.0, 1.0, 0.01449, 1.0, 0.01449, 0.0, 0.0, 0.0, 0.01449, 1.0, 0.02899, 1.0, 0.02899, 0.0, 0.01449, 0.0, 0.02899, 1.0, 0.04348, 1.0, 0.04348, 0.0, 0.02899, 0.0, 0.04348, 1.0, 0.05797, 1.0, 0.05797, 0.0, 0.04348, 0.0, 0.05797, 1.0, 0.07246, 1.0, 0.07246, 0.0, 0.05797, 0.0, 0.07246, 1.0, 0.08696, 1.0, 0.08696, 0.0, 0.07246, 0.0, 0.08696, 1.0, 0.1014, 1.0, 0.1014, 0.0, 0.08696, 0.0, 0.1014, 1.0, 0.1159, 1.0, 0.1159, 0.0, 0.1014, 0.0, 0.1159, 1.0, 0.1304, 1.0, 0.1304, 0.0, 0.1159, 0.0, 0.1304, 1.0, 0.1449, 1.0, 0.1449, 0.0, 0.1304, 0.0, 0.1449, 1.0, 0.1594, 1.0, 0.1594, 0.0, 0.1449, 0.0, 0.1594, 1.0, 0.1739, 1.0, 0.1739, 0.0, 0.1594, 0.0, 0.1739, 1.0, 0.1884, 1.0, 0.1884, 0.0, 0.1739, 0.0, 0.1884, 1.0, 0.2029, 1.0, 0.2029, 0.0, 0.1884, 0.0, 0.2029, 1.0, 0.2174, 1.0, 0.2174, 0.0, 0.2029, 0.0, 0.2174, 1.0, 0.2319, 1.0, 0.2319, 0.0, 0.2174, 0.0, 0.2319, 1.0, 0.2464, 1.0, 0.2464, 0.0, 0.2319, 0.0, 0.2464, 1.0, 0.2609, 1.0, 0.2609, 0.0, 0.2464, 0.0, 0.2609, 1.0, 0.2754, 1.0, 0.2754, 0.0, 0.2609, 0.0, 0.2754, 1.0, 0.2899, 1.0, 0.2899, 0.0, 0.2754, 0.0, 0.2899, 1.0, 0.3043, 1.0, 0.3043, 0.0, 0.2899, 0.0, 0.3043, 1.0, 0.3188, 1.0, 0.3188, 0.0, 0.3043, 0.0, 0.3188, 1.0, 0.3333, 1.0, 0.3333, 0.0, 0.3188, 0.0, 0.3333, 1.0, 0.3478, 1.0, 0.3478, 0.0, 0.3333, 0.0, 0.3478, 1.0, 0.3623, 1.0, 0.3623, 0.0, 0.3478, 0.0, 0.3623, 1.0, 0.3768, 1.0, 0.3768, 0.0, 0.3623, 0.0, 0.3768, 1.0, 0.3913, 1.0, 0.3913, 0.0, 0.3768, 0.0, 0.3913, 1.0, 0.4058, 1.0, 0.4058, 0.0, 0.3913, 0.0, 0.4058, 1.0, 0.4203, 1.0, 0.4203, 0.0, 0.4058, 0.0, 0.4203, 1.0, 0.4348, 1.0, 0.4348, 0.0, 0.4203, 0.0, 0.4348, 1.0, 0.4493, 1.0, 0.4493, 0.0, 0.4348, 0.0, 0.4493, 1.0, 0.4638, 1.0, 0.4638, 0.0, 0.4493, 0.0, 0.4638, 1.0, 0.4783, 1.0, 0.4783, 0.0, 0.4638, 0.0, 0.4783, 1.0, 0.4928, 1.0, 0.4928, 0.0, 0.4783, 0.0, 0.4928, 1.0, 0.5072, 1.0, 0.5072, 0.0, 0.4928, 0.0, 0.5072, 1.0, 0.5217, 1.0, 0.5217, 0.0, 0.5072, 0.0, 0.5217, 1.0, 0.5362, 1.0, 0.5362, 0.0, 0.5217, 0.0, 0.5362, 1.0, 0.5507, 1.0, 0.5507, 0.0, 0.5362, 0.0, 0.5507, 1.0, 0.5652, 1.0, 0.5652, 0.0, 0.5507, 0.0, 0.5652, 1.0, 0.5797, 1.0, 0.5797, 0.0, 0.5652, 0.0, 0.5797, 1.0, 0.5942, 1.0, 0.5942, 0.0, 0.5797, 0.0, 0.5942, 1.0, 0.6087, 1.0, 0.6087, 0.0, 0.5942, 0.0, 0.6087, 1.0, 0.6232, 1.0, 0.6232, 0.0, 0.6087, 0.0, 0.6232, 1.0, 0.6377, 1.0, 0.6377, 0.0, 0.6232, 0.0, 0.6377, 1.0, 0.6522, 1.0, 0.6522, 0.0, 0.6377, 0.0, 0.6522, 1.0, 0.6667, 1.0, 0.6667, 0.0, 0.6522, 0.0, 0.6667, 1.0, 0.6812, 1.0, 0.6812, 0.0, 0.6667, 0.0, 0.6812, 1.0, 0.6957, 1.0, 0.6957, 0.0, 0.6812, 0.0, 0.6957, 1.0, 0.7101, 1.0, 0.7101, 0.0, 0.6957, 0.0, 0.7101, 1.0, 0.7246, 1.0, 0.7246, 0.0, 0.7101, 0.0, 0.7246, 1.0, 0.7391, 1.0, 0.7391, 0.0, 0.7246, 0.0, 0.7391, 1.0, 0.7536, 1.0, 0.7536, 0.0, 0.7391, 0.0, 0.7536, 1.0, 0.7681, 1.0, 0.7681, 0.0, 0.7536, 0.0, 0.7681, 1.0, 0.7826, 1.0, 0.7826, 0.0, 0.7681, 0.0, 0.7826, 1.0, 0.7971, 1.0, 0.7971, 0.0, 0.7826, 0.0, 0.7971, 1.0, 0.8116, 1.0, 0.8116, 0.0, 0.7971, 0.0, 0.8116, 1.0, 0.8261, 1.0, 0.8261, 0.0, 0.8116, 0.0, 0.8261, 1.0, 0.8406, 1.0, 0.8406, 0.0, 0.8261, 0.0, 0.8406, 1.0, 0.8551, 1.0, 0.8551, 0.0, 0.8406, 0.0, 0.8551, 1.0, 0.8696, 1.0, 0.8696, 0.0, 0.8551, 0.0, 0.8696, 1.0, 0.8841, 1.0, 0.8841, 0.0, 0.8696, 0.0, 0.8841, 1.0, 0.8986, 1.0, 0.8986, 0.0, 0.8841, 0.0, 0.8986, 1.0, 0.913, 1.0, 0.913, 0.0, 0.8986, 0.0, 0.913, 1.0, 0.9275, 1.0, 0.9275, 0.0, 0.913, 0.0, 0.9275, 1.0, 0.942, 1.0, 0.942, 0.0, 0.9275, 0.0, 0.942, 1.0, 0.9565, 1.0, 0.9565, 0.0, 0.942, 0.0, 0.9565, 1.0, 0.971, 1.0, 0.971, 0.0, 0.9565, 0.0, 0.971, 1.0, 0.9855, 1.0, 0.9855, 0.0, 0.971, 0.0, 0.9855, 1.0, 1.0, 1.0, 1.0, 0.0, 0.9855, 0.0, 0.0, 1.0, 0.02778, 1.0, 0.02778, 0.0, 0.0, 0.0, 0.02778, 1.0, 0.05556, 1.0, 0.05556, 0.0, 0.02778, 0.0, 0.05556, 1.0, 0.08333, 1.0, 0.08333, 0.0, 0.05556, 0.0, 0.08333, 1.0, 0.1111, 1.0, 0.1111, 0.0, 0.08333, 0.0, 0.1111, 1.0, 0.1389, 1.0, 0.1389, 0.0, 0.1111, 0.0, 0.1389, 1.0, 0.1667, 1.0, 0.1667, 0.0, 0.1389, 0.0, 0.1667, 1.0, 0.1944, 1.0, 0.1944, 0.0, 0.1667, 0.0, 0.1944, 1.0, 0.2222, 1.0, 0.2222, 0.0, 0.1944, 0.0, 0.2222, 1.0, 0.25, 1.0, 0.25, 0.0, 0.2222, 0.0, 0.25, 1.0, 0.2778, 1.0, 0.2778, 0.0, 0.25, 0.0, 0.2778, 1.0, 0.3056, 1.0, 0.3056, 0.0, 0.2778, 0.0, 0.3056, 1.0, 0.3333, 1.0, 0.3333, 0.0, 0.3056, 0.0, 0.3333, 1.0, 0.3611, 1.0, 0.3611, 0.0, 0.3333, 0.0, 0.3611, 1.0, 0.3889, 1.0, 0.3889, 0.0, 0.3611, 0.0, 0.3889, 1.0, 0.4167, 1.0, 0.4167, 0.0, 0.3889, 0.0, 0.4167, 1.0, 0.4444, 1.0, 0.4444, 0.0, 0.4167, 0.0, 0.4444, 1.0, 0.4722, 1.0, 0.4722, 0.0, 0.4444, 0.0, 0.4722, 1.0, 0.5, 1.0, 0.5, 0.0, 0.4722, 0.0, 0.5, 1.0, 0.5278, 1.0, 0.5278, 0.0, 0.5, 0.0, 0.5278, 1.0, 0.5556, 1.0, 0.5556, 0.0, 0.5278, 0.0, 0.5556, 1.0, 0.5833, 1.0, 0.5833, 0.0, 0.5556, 0.0, 0.5833, 1.0, 0.6111, 1.0, 0.6111, 0.0, 0.5833, 0.0, 0.6111, 1.0, 0.6389, 1.0, 0.6389, 0.0, 0.6111, 0.0, 0.6389, 1.0, 0.6667, 1.0, 0.6667, 0.0, 0.6389, 0.0, 0.6667, 1.0, 0.6944, 1.0, 0.6944, 0.0, 0.6667, 0.0, 0.6944, 1.0, 0.7222, 1.0, 0.7222, 0.0, 0.6944, 0.0, 0.7222, 1.0, 0.75, 1.0, 0.75, 0.0, 0.7222, 0.0, 0.75, 1.0, 0.7778, 1.0, 0.7778, 0.0, 0.75, 0.0, 0.7778, 1.0, 0.8056, 1.0, 0.8056, 0.0, 0.7778, 0.0, 0.8056, 1.0, 0.8333, 1.0, 0.8333, 0.0, 0.8056, 0.0, 0.8333, 1.0, 0.8611, 1.0, 0.8611, 0.0, 0.8333, 0.0, 0.8611, 1.0, 0.8889, 1.0, 0.8889, 0.0, 0.8611, 0.0, 0.8889, 1.0, 0.9167, 1.0, 0.9167, 0.0, 0.8889, 0.0, 0.9167, 1.0, 0.9444, 1.0, 0.9444, 0.0, 0.9167, 0.0, 0.9444, 1.0, 0.9722, 1.0, 0.9722, 0.0, 0.9444, 0.0, 0.9722, 1.0, 1.0, 1.0, 1.0, 0.0, 0.9722, 0.0, 1.0, 0.5, 1.0, 1.0, 0.9688, 1.0, 0.9688, 0.5, 0.9688, 0.5, 0.9688, 1.0, 0.9375, 1.0, 0.9375, 0.5, 0.9375, 0.5, 0.9375, 1.0, 0.9062, 1.0, 0.9062, 0.5, 0.9062, 0.5, 0.9062, 1.0, 0.875, 1.0, 0.875, 0.5, 0.875, 0.5, 0.875, 1.0, 0.8438, 1.0, 0.8438, 0.5, 0.8438, 0.5, 0.8438, 1.0, 0.8125, 1.0, 0.8125, 0.5, 0.8125, 0.5, 0.8125, 1.0, 0.7812, 1.0, 0.7812, 0.5, 0.7812, 0.5, 0.7812, 1.0, 0.75, 1.0, 0.75, 0.5, 0.75, 0.5, 0.75, 1.0, 0.7188, 1.0, 0.7188, 0.5, 0.7188, 0.5, 0.7188, 1.0, 0.6875, 1.0, 0.6875, 0.5, 0.6875, 0.5, 0.6875, 1.0, 0.6562, 1.0, 0.6562, 0.5, 0.6562, 0.5, 0.6562, 1.0, 0.625, 1.0, 0.625, 0.5, 0.625, 0.5, 0.625, 1.0, 0.5938, 1.0, 0.5938, 0.5, 0.5938, 0.5, 0.5938, 1.0, 0.5625, 1.0, 0.5625, 0.5, 0.5625, 0.5, 0.5625, 1.0, 0.5312, 1.0, 0.5312, 0.5, 0.5312, 0.5, 0.5312, 1.0, 0.5, 1.0, 0.5, 0.5, 0.5, 0.5, 0.5, 1.0, 0.4688, 1.0, 0.4688, 0.5, 0.4688, 0.5, 0.4688, 1.0, 0.4375, 1.0, 0.4375, 0.5, 0.4375, 0.5, 0.4375, 1.0, 0.4062, 1.0, 0.4062, 0.5, 0.4062, 0.5, 0.4062, 1.0, 0.375, 1.0, 0.375, 0.5, 0.375, 0.5, 0.375, 1.0, 0.3438, 1.0, 0.3438, 0.5, 0.3438, 0.5, 0.3438, 1.0, 0.3125, 1.0, 0.3125, 0.5, 0.3125, 0.5, 0.3125, 1.0, 0.2812, 1.0, 0.2812, 0.5, 0.2812, 0.5, 0.2812, 1.0, 0.25, 1.0, 0.25, 0.5, 0.25, 0.5, 0.25, 1.0, 0.2188, 1.0, 0.2188, 0.5, 0.2188, 0.5, 0.2188, 1.0, 0.1875, 1.0, 0.1875, 0.5, 0.1875, 0.5, 0.1875, 1.0, 0.1562, 1.0, 0.1562, 0.5, 0.1562, 0.5, 0.1562, 1.0, 0.125, 1.0, 0.125, 0.5, 0.125, 0.5, 0.125, 1.0, 0.09375, 1.0, 0.09375, 0.5, 0.09375, 0.5, 0.09375, 1.0, 0.0625, 1.0, 0.0625, 0.5, 0.2968, 0.4854, 0.25, 0.49, 0.2032, 0.4854, 0.1582, 0.4717, 0.1167, 0.4496, 0.08029, 0.4197, 0.05045, 0.3833, 0.02827, 0.3418, 0.01461, 0.2968, 0.01, 0.25, 0.01461, 0.2032, 0.02827, 0.1582, 0.05045, 0.1167, 0.08029, 0.08029, 0.1167, 0.05045, 0.1582, 0.02827, 0.2032, 0.01461, 0.25, 0.01, 0.2968, 0.01461, 0.3418, 0.02827, 0.3833, 0.05045, 0.4197, 0.08029, 0.4496, 0.1167, 0.4717, 0.1582, 0.4854, 0.2032, 0.49, 0.25, 0.4854, 0.2968, 0.4717, 0.3418, 0.4496, 0.3833, 0.4197, 0.4197, 0.3833, 0.4496, 0.3418, 0.4717, 0.0625, 0.5, 0.0625, 1.0, 0.03125, 1.0, 0.03125, 0.5, 0.03125, 0.5, 0.03125, 1.0, 0.0, 1.0, 0.0, 0.5, 0.75, 0.49, 0.7968, 0.4854, 0.8418, 0.4717, 0.8833, 0.4496, 0.9197, 0.4197, 0.9496, 0.3833, 0.9717, 0.3418, 0.9854, 0.2968, 0.99, 0.25, 0.9854, 0.2032, 0.9717, 0.1582, 0.9496, 0.1167, 0.9197, 0.08029, 0.8833, 0.05045, 0.8418, 0.02827, 0.7968, 0.01461, 0.75, 0.01, 0.7032, 0.01461, 0.6582, 0.02827, 0.6167, 0.05045, 0.5803, 0.08029, 0.5504, 0.1167, 0.5283, 0.1582, 0.5146, 0.2032, 0.51, 0.25, 0.5146, 0.2968, 0.5283, 0.3418, 0.5504, 0.3833, 0.5803, 0.4197, 0.6167, 0.4496, 0.6582, 0.4717, 0.7032, 0.4854])
me_text_010.use_remesh_fix_poles = True
me_text_010.use_remesh_preserve_attributes = False
me_text_010.update()
me_text_013 = bpy.data.meshes.new('Text.013')
me_text_013.from_pydata([(0.09529, 0.2859, 0.03), (0.1141, 0.2859, 0.03), (0.1141, 0.1884, 0.03), (0.1085, 0.1884, 0.03), (0.08171, 0.187, 0.03), (0.05688, 0.183, 0.03), (0.03403, 0.1764, 0.03), (0.01317, 0.1671, 0.03), (-0.005703, 0.1551, 0.03), (-0.02221, 0.1407, 0.03), (-0.03596, 0.1243, 0.03), (-0.04696, 0.1058, 0.03), (-0.05521, 0.0852, 0.03), (-0.06071, 0.06255, 0.03), (-0.04305, 0.07738, 0.03), (-0.02362, 0.08892, 0.03), (-0.002428, 0.09716, 0.03), (0.02053, 0.1021, 0.03), (0.04525, 0.1038, 0.03), (0.07194, 0.1017, 0.03), (0.09635, 0.09563, 0.03), (0.1185, 0.08547, 0.03), (0.1384, 0.07126, 0.03), (0.156, 0.05298, 0.03), (0.1708, 0.03141, 0.03), (0.1824, 0.007299, 0.03), (0.1906, -0.01934, 0.03), (0.1956, -0.04851, 0.03), (0.1972, -0.08021, 0.03), (0.1962, -0.1003, 0.03), (0.1933, -0.1198, 0.03), (0.1885, -0.1385, 0.03), (0.1818, -0.1566, 0.03), (0.1731, -0.174, 0.03), (0.1627, -0.1904, 0.03), (0.1508, -0.2052, 0.03), (0.1373, -0.2186, 0.03), (0.1223, -0.2304, 0.03), (0.1058, -0.2408, 0.03), (0.08811, -0.2495, 0.03), (0.06969, -0.2562, 0.03), (0.05052, -0.261, 0.03), (0.0306, -0.2639, 0.03), (0.009934, -0.2649, 0.03), (-0.01239, -0.2639, 0.03), (-0.03375, -0.2608, 0.03), (-0.05413, -0.2556, 0.03), (-0.07354, -0.2483, 0.03), (-0.09198, -0.239, 0.03), (-0.1091, -0.2277, 0.03), (-0.1247, -0.2147, 0.03), (-0.1387, -0.1998, 0.03), (-0.1511, -0.1832, 0.03), (-0.1619, -0.1648, 0.03), (-0.1709, -0.145, 0.03), (-0.178, -0.1239, 0.03), (-0.1832, -0.1017, 0.03), (-0.1864, -0.07829, 0.03), (-0.1876, -0.05372, 0.03), (-0.1876, -0.004047, 0.03), (-0.1862, 0.0284, 0.03), (-0.182, 0.0595, 0.03), (-0.1749, 0.08926, 0.03), (-0.1649, 0.1177, 0.03), (-0.1521, 0.1448, 0.03), (-0.1367, 0.1701, 0.03), (-0.1189, 0.193, 0.03), (-0.0986, 0.2138, 0.03), (-0.0759, 0.2322, 0.03), (-0.05077, 0.2483, 0.03), (-0.02386, 0.2619, 0.03), (0.004209, 0.2724, 0.03), (0.03342, 0.2799, 0.03), (0.06378, 0.2844, 0.03), (0.05353, -0.016, 0.03), (0.0453, -0.007064, 0.03), (0.03605, -0.0001104, 0.03), (0.02578, 0.004856, 0.03), (0.0145, 0.007837, 0.03), (0.002208, 0.00883, 0.03), (-0.007329, 0.008374, 0.03), (-0.01622, 0.007005, 0.03), (-0.02446, 0.004724, 0.03), (-0.03205, 0.00153, 0.03), (-0.039, -0.002575, 0.03), (-0.04528, -0.007344, 0.03), (-0.05089, -0.01252, 0.03), (-0.05582, -0.01812, 0.03), (-0.06007, -0.02412, 0.03), (-0.06365, -0.03054, 0.03), (-0.06365, -0.0677, 0.03), (-0.06084, -0.1043, 0.03), (-0.05241, -0.1327, 0.03), (-0.03835, -0.153, 0.03), (-0.01868, -0.1652, 0.03), (0.006623, -0.1692, 0.03), (0.01758, -0.1682, 0.03), (0.02779, -0.1652, 0.03), (0.03724, -0.1601, 0.03), (0.04595, -0.153, 0.03), (0.0539, -0.1439, 0.03), (0.06072, -0.1332, 0.03), (0.06603, -0.1215, 0.03), (0.06982, -0.1088, 0.03), (0.07209, -0.095, 0.03), (0.07285, -0.08021, 0.03), (0.07208, -0.06504, 0.03), (0.06976, -0.05104, 0.03), (0.06589, -0.0382, 0.03), (0.06049, -0.02652, 0.03), (0.09529, 0.2859, -0.03), (0.1141, 0.2859, -0.03), (0.1141, 0.1884, -0.03), (0.1085, 0.1884, -0.03), (0.08171, 0.187, -0.03), (0.05688, 0.183, -0.03), (0.03403, 0.1764, -0.03), (0.01317, 0.1671, -0.03), (-0.005703, 0.1551, -0.03), (-0.02221, 0.1407, -0.03), (-0.03596, 0.1243, -0.03), (-0.04696, 0.1058, -0.03), (-0.05521, 0.0852, -0.03), (-0.06071, 0.06255, -0.03), (-0.04305, 0.07738, -0.03), (-0.02362, 0.08892, -0.03), (-0.002428, 0.09716, -0.03), (0.02053, 0.1021, -0.03), (0.04525, 0.1038, -0.03), (0.07194, 0.1017, -0.03), (0.09635, 0.09563, -0.03), (0.1185, 0.08547, -0.03), (0.1384, 0.07126, -0.03), (0.156, 0.05298, -0.03), (0.1708, 0.03141, -0.03), (0.1824, 0.007299, -0.03), (0.1906, -0.01934, -0.03), (0.1956, -0.04851, -0.03), (0.1972, -0.08021, -0.03), (0.1962, -0.1003, -0.03), (0.1933, -0.1198, -0.03), (0.1885, -0.1385, -0.03), (0.1818, -0.1566, -0.03), (0.1731, -0.174, -0.03), (0.1627, -0.1904, -0.03), (0.1508, -0.2052, -0.03), (0.1373, -0.2186, -0.03), (0.1223, -0.2304, -0.03), (0.1058, -0.2408, -0.03), (0.08811, -0.2495, -0.03), (0.06969, -0.2562, -0.03), (0.05052, -0.261, -0.03), (0.0306, -0.2639, -0.03), (0.009934, -0.2649, -0.03), (-0.01239, -0.2639, -0.03), (-0.03375, -0.2608, -0.03), (-0.05413, -0.2556, -0.03), (-0.07354, -0.2483, -0.03), (-0.09198, -0.239, -0.03), (-0.1091, -0.2277, -0.03), (-0.1247, -0.2147, -0.03), (-0.1387, -0.1998, -0.03), (-0.1511, -0.1832, -0.03), (-0.1619, -0.1648, -0.03), (-0.1709, -0.145, -0.03), (-0.178, -0.1239, -0.03), (-0.1832, -0.1017, -0.03), (-0.1864, -0.07829, -0.03), (-0.1876, -0.05372, -0.03), (-0.1876, -0.004047, -0.03), (-0.1862, 0.0284, -0.03), (-0.182, 0.0595, -0.03), (-0.1749, 0.08926, -0.03), (-0.1649, 0.1177, -0.03), (-0.1521, 0.1448, -0.03), (-0.1367, 0.1701, -0.03), (-0.1189, 0.193, -0.03), (-0.0986, 0.2138, -0.03), (-0.0759, 0.2322, -0.03), (-0.05077, 0.2483, -0.03), (-0.02386, 0.2619, -0.03), (0.004209, 0.2724, -0.03), (0.03342, 0.2799, -0.03), (0.06378, 0.2844, -0.03), (0.05353, -0.016, -0.03), (0.0453, -0.007064, -0.03), (0.03605, -0.0001104, -0.03), (0.02578, 0.004856, -0.03), (0.0145, 0.007837, -0.03), (0.002208, 0.00883, -0.03), (-0.007329, 0.008374, -0.03), (-0.01622, 0.007005, -0.03), (-0.02446, 0.004724, -0.03), (-0.03205, 0.00153, -0.03), (-0.039, -0.002575, -0.03), (-0.04528, -0.007344, -0.03), (-0.05089, -0.01252, -0.03), (-0.05582, -0.01812, -0.03), (-0.06007, -0.02412, -0.03), (-0.06365, -0.03054, -0.03), (-0.06365, -0.0677, -0.03), (-0.06084, -0.1043, -0.03), (-0.05241, -0.1327, -0.03), (-0.03835, -0.153, -0.03), (-0.01868, -0.1652, -0.03), (0.006623, -0.1692, -0.03), (0.01758, -0.1682, -0.03), (0.02779, -0.1652, -0.03), (0.03724, -0.1601, -0.03), (0.04595, -0.153, -0.03), (0.0539, -0.1439, -0.03), (0.06072, -0.1332, -0.03), (0.06603, -0.1215, -0.03), (0.06982, -0.1088, -0.03), (0.07209, -0.095, -0.03), (0.07285, -0.08021, -0.03), (0.07208, -0.06504, -0.03), (0.06976, -0.05104, -0.03), (0.06589, -0.0382, -0.03), (0.06049, -0.02652, -0.03), (0.09529, 0.2859, -0.03), (0.09529, 0.2859, 0.03), (0.1141, 0.2859, -0.03), (0.1141, 0.2859, 0.03), (0.1141, 0.1884, -0.03), (0.1141, 0.1884, 0.03), (0.1085, 0.1884, -0.03), (0.1085, 0.1884, 0.03), (0.08171, 0.187, -0.03), (0.08171, 0.187, 0.03), (0.05688, 0.183, -0.03), (0.05688, 0.183, 0.03), (0.03403, 0.1764, -0.03), (0.03403, 0.1764, 0.03), (0.01317, 0.1671, -0.03), (0.01317, 0.1671, 0.03), (-0.005703, 0.1551, -0.03), (-0.005703, 0.1551, 0.03), (-0.02221, 0.1407, -0.03), (-0.02221, 0.1407, 0.03), (-0.03596, 0.1243, -0.03), (-0.03596, 0.1243, 0.03), (-0.04696, 0.1058, -0.03), (-0.04696, 0.1058, 0.03), (-0.05521, 0.0852, -0.03), (-0.05521, 0.0852, 0.03), (-0.06071, 0.06255, -0.03), (-0.06071, 0.06255, 0.03), (-0.04305, 0.07738, -0.03), (-0.04305, 0.07738, 0.03), (-0.02362, 0.08892, -0.03), (-0.02362, 0.08892, 0.03), (-0.002428, 0.09716, -0.03), (-0.002428, 0.09716, 0.03), (0.02053, 0.1021, -0.03), (0.02053, 0.1021, 0.03), (0.04525, 0.1038, -0.03), (0.04525, 0.1038, 0.03), (0.07194, 0.1017, -0.03), (0.07194, 0.1017, 0.03), (0.09635, 0.09563, -0.03), (0.09635, 0.09563, 0.03), (0.1185, 0.08547, -0.03), (0.1185, 0.08547, 0.03), (0.1384, 0.07126, -0.03), (0.1384, 0.07126, 0.03), (0.156, 0.05298, -0.03), (0.156, 0.05298, 0.03), (0.1708, 0.03141, -0.03), (0.1708, 0.03141, 0.03), (0.1824, 0.007299, -0.03), (0.1824, 0.007299, 0.03), (0.1906, -0.01934, -0.03), (0.1906, -0.01934, 0.03), (0.1956, -0.04851, -0.03), (0.1956, -0.04851, 0.03), (0.1972, -0.08021, -0.03), (0.1972, -0.08021, 0.03), (0.1962, -0.1003, -0.03), (0.1962, -0.1003, 0.03), (0.1933, -0.1198, -0.03), (0.1933, -0.1198, 0.03), (0.1885, -0.1385, -0.03), (0.1885, -0.1385, 0.03), (0.1818, -0.1566, -0.03), (0.1818, -0.1566, 0.03), (0.1731, -0.174, -0.03), (0.1731, -0.174, 0.03), (0.1627, -0.1904, -0.03), (0.1627, -0.1904, 0.03), (0.1508, -0.2052, -0.03), (0.1508, -0.2052, 0.03), (0.1373, -0.2186, -0.03), (0.1373, -0.2186, 0.03), (0.1223, -0.2304, -0.03), (0.1223, -0.2304, 0.03), (0.1058, -0.2408, -0.03), (0.1058, -0.2408, 0.03), (0.08811, -0.2495, -0.03), (0.08811, -0.2495, 0.03), (0.06969, -0.2562, -0.03), (0.06969, -0.2562, 0.03), (0.05052, -0.261, -0.03), (0.05052, -0.261, 0.03), (0.0306, -0.2639, -0.03), (0.0306, -0.2639, 0.03), (0.009934, -0.2649, -0.03), (0.009934, -0.2649, 0.03), (-0.01239, -0.2639, -0.03), (-0.01239, -0.2639, 0.03), (-0.03375, -0.2608, -0.03), (-0.03375, -0.2608, 0.03), (-0.05413, -0.2556, -0.03), (-0.05413, -0.2556, 0.03), (-0.07354, -0.2483, -0.03), (-0.07354, -0.2483, 0.03), (-0.09198, -0.239, -0.03), (-0.09198, -0.239, 0.03), (-0.1091, -0.2277, -0.03), (-0.1091, -0.2277, 0.03), (-0.1247, -0.2147, -0.03), (-0.1247, -0.2147, 0.03), (-0.1387, -0.1998, -0.03), (-0.1387, -0.1998, 0.03), (-0.1511, -0.1832, -0.03), (-0.1511, -0.1832, 0.03), (-0.1619, -0.1648, -0.03), (-0.1619, -0.1648, 0.03), (-0.1709, -0.145, -0.03), (-0.1709, -0.145, 0.03), (-0.178, -0.1239, -0.03), (-0.178, -0.1239, 0.03), (-0.1832, -0.1017, -0.03), (-0.1832, -0.1017, 0.03), (-0.1864, -0.07829, -0.03), (-0.1864, -0.07829, 0.03), (-0.1876, -0.05372, -0.03), (-0.1876, -0.05372, 0.03), (-0.1876, -0.004047, -0.03), (-0.1876, -0.004047, 0.03), (-0.1862, 0.0284, -0.03), (-0.1862, 0.0284, 0.03), (-0.182, 0.0595, -0.03), (-0.182, 0.0595, 0.03), (-0.1749, 0.08926, -0.03), (-0.1749, 0.08926, 0.03), (-0.1649, 0.1177, -0.03), (-0.1649, 0.1177, 0.03), (-0.1521, 0.1448, -0.03), (-0.1521, 0.1448, 0.03), (-0.1367, 0.1701, -0.03), (-0.1367, 0.1701, 0.03), (-0.1189, 0.193, -0.03), (-0.1189, 0.193, 0.03), (-0.0986, 0.2138, -0.03), (-0.0986, 0.2138, 0.03), (-0.0759, 0.2322, -0.03), (-0.0759, 0.2322, 0.03), (-0.05077, 0.2483, -0.03), (-0.05077, 0.2483, 0.03), (-0.02386, 0.2619, -0.03), (-0.02386, 0.2619, 0.03), (0.004209, 0.2724, -0.03), (0.004209, 0.2724, 0.03), (0.03342, 0.2799, -0.03), (0.03342, 0.2799, 0.03), (0.06378, 0.2844, -0.03), (0.06378, 0.2844, 0.03), (0.05353, -0.016, -0.03), (0.05353, -0.016, 0.03), (0.0453, -0.007064, -0.03), (0.0453, -0.007064, 0.03), (0.03605, -0.0001104, -0.03), (0.03605, -0.0001104, 0.03), (0.02578, 0.004856, -0.03), (0.02578, 0.004856, 0.03), (0.0145, 0.007837, -0.03), (0.0145, 0.007837, 0.03), (0.002208, 0.00883, -0.03), (0.002208, 0.00883, 0.03), (-0.007329, 0.008374, -0.03), (-0.007329, 0.008374, 0.03), (-0.01622, 0.007005, -0.03), (-0.01622, 0.007005, 0.03), (-0.02446, 0.004724, -0.03), (-0.02446, 0.004724, 0.03), (-0.03205, 0.00153, -0.03), (-0.03205, 0.00153, 0.03), (-0.039, -0.002575, -0.03), (-0.039, -0.002575, 0.03), (-0.04528, -0.007344, -0.03), (-0.04528, -0.007344, 0.03), (-0.05089, -0.01252, -0.03), (-0.05089, -0.01252, 0.03), (-0.05582, -0.01812, -0.03), (-0.05582, -0.01812, 0.03), (-0.06007, -0.02412, -0.03), (-0.06007, -0.02412, 0.03), (-0.06365, -0.03054, -0.03), (-0.06365, -0.03054, 0.03), (-0.06365, -0.0677, -0.03), (-0.06365, -0.0677, 0.03), (-0.06084, -0.1043, -0.03), (-0.06084, -0.1043, 0.03), (-0.05241, -0.1327, -0.03), (-0.05241, -0.1327, 0.03), (-0.03835, -0.153, -0.03), (-0.03835, -0.153, 0.03), (-0.01868, -0.1652, -0.03), (-0.01868, -0.1652, 0.03), (0.006623, -0.1692, -0.03), (0.006623, -0.1692, 0.03), (0.01758, -0.1682, -0.03), (0.01758, -0.1682, 0.03), (0.02779, -0.1652, -0.03), (0.02779, -0.1652, 0.03), (0.03724, -0.1601, -0.03), (0.03724, -0.1601, 0.03), (0.04595, -0.153, -0.03), (0.04595, -0.153, 0.03), (0.0539, -0.1439, -0.03), (0.0539, -0.1439, 0.03), (0.06072, -0.1332, -0.03), (0.06072, -0.1332, 0.03), (0.06603, -0.1215, -0.03), (0.06603, -0.1215, 0.03), (0.06982, -0.1088, -0.03), (0.06982, -0.1088, 0.03), (0.07209, -0.095, -0.03), (0.07209, -0.095, 0.03), (0.07285, -0.08021, -0.03), (0.07285, -0.08021, 0.03), (0.07208, -0.06504, -0.03), (0.07208, -0.06504, 0.03), (0.06976, -0.05104, -0.03), (0.06976, -0.05104, 0.03), (0.06589, -0.0382, -0.03), (0.06589, -0.0382, 0.03), (0.06049, -0.02652, -0.03), (0.06049, -0.02652, 0.03), (0.1969, -0.1971, -0.02989), (0.1969, -0.1971, 0.02989), (0.2067, -0.1981, -0.02989), (0.2067, -0.1981, 0.02989), (0.2161, -0.201, -0.02989), (0.2161, -0.201, 0.02989), (0.2248, -0.2056, -0.02989), (0.2248, -0.2056, 0.02989), (0.2324, -0.2118, -0.02989), (0.2324, -0.2118, 0.02989), (0.2386, -0.2194, -0.02989), (0.2386, -0.2194, 0.02989), (0.2432, -0.2281, -0.02989), (0.2432, -0.2281, 0.02989), (0.2461, -0.2375, -0.02989), (0.2461, -0.2375, 0.02989), (0.247, -0.2472, -0.02989), (0.247, -0.2472, 0.02989), (0.2461, -0.257, -0.02989), (0.2461, -0.257, 0.02989), (0.2432, -0.2664, -0.02989), (0.2432, -0.2664, 0.02989), (0.2386, -0.2751, -0.02989), (0.2386, -0.2751, 0.02989), (0.2324, -0.2826, -0.02989), (0.2324, -0.2826, 0.02989), (0.2248, -0.2889, -0.02989), (0.2248, -0.2889, 0.02989), (0.2161, -0.2935, -0.02989), (0.2161, -0.2935, 0.02989), (0.2067, -0.2964, -0.02989), (0.2067, -0.2964, 0.02989), (0.1969, -0.2973, -0.02989), (0.1969, -0.2973, 0.02989), (0.1872, -0.2964, -0.02989), (0.1872, -0.2964, 0.02989), (0.1778, -0.2935, -0.02989), (0.1778, -0.2935, 0.02989), (0.1691, -0.2889, -0.02989), (0.1691, -0.2889, 0.02989), (0.1615, -0.2826, -0.02989), (0.1615, -0.2826, 0.02989), (0.1553, -0.2751, -0.02989), (0.1553, -0.2751, 0.02989), (0.1507, -0.2664, -0.02989), (0.1507, -0.2664, 0.02989), (0.1478, -0.257, -0.02989), (0.1478, -0.257, 0.02989), (0.1469, -0.2472, -0.02989), (0.1469, -0.2472, 0.02989), (0.1478, -0.2375, -0.02989), (0.1478, -0.2375, 0.02989), (0.1507, -0.2281, -0.02989), (0.1507, -0.2281, 0.02989), (0.1553, -0.2194, -0.02989), (0.1553, -0.2194, 0.02989), (0.1615, -0.2118, -0.02989), (0.1615, -0.2118, 0.02989), (0.1691, -0.2056, -0.02989), (0.1691, -0.2056, 0.02989), (0.1778, -0.201, -0.02989), (0.1778, -0.201, 0.02989), (0.1872, -0.1981, -0.02989), (0.1872, -0.1981, 0.02989)], [], [(73, 1, 0), (73, 2, 1), (72, 2, 73), (71, 2, 72), (70, 2, 71), (69, 2, 70), (68, 2, 69), (67, 2, 68), (66, 2, 67), (65, 4, 66), (4, 3, 66), (3, 2, 66), (65, 5, 4), (65, 6, 5), (65, 7, 6), (64, 7, 65), (64, 8, 7), (64, 9, 8), (63, 9, 64), (63, 10, 9), (63, 11, 10), (62, 11, 63), (62, 12, 11), (17, 19, 18), (16, 19, 17), (16, 20, 19), (15, 20, 16), (15, 21, 20), (61, 12, 62), (14, 21, 15), (14, 22, 21), (61, 13, 12), (13, 22, 14), (13, 23, 22), (61, 23, 13), (60, 23, 61), (60, 24, 23), (60, 25, 24), (59, 80, 60), (80, 79, 60), (79, 25, 60), (78, 25, 79), (59, 81, 80), (77, 25, 78), (77, 26, 25), (59, 82, 81), (76, 26, 77), (59, 83, 82), (59, 84, 83), (75, 26, 76), (59, 85, 84), (58, 85, 59), (74, 26, 75), (58, 86, 85), (58, 87, 86), (109, 26, 74), (58, 88, 87), (109, 27, 26), (58, 89, 88), (108, 27, 109), (58, 90, 89), (107, 27, 108), (107, 28, 27), (106, 28, 107), (57, 90, 58), (105, 28, 106), (57, 91, 90), (56, 91, 57), (104, 28, 105), (104, 29, 28), (103, 29, 104), (103, 30, 29), (55, 91, 56), (55, 92, 91), (102, 30, 103), (102, 31, 30), (101, 31, 102), (54, 92, 55), (54, 93, 92), (100, 31, 101), (100, 32, 31), (99, 32, 100), (53, 93, 54), (53, 94, 93), (98, 32, 99), (98, 33, 32), (97, 33, 98), (52, 94, 53), (52, 95, 94), (96, 33, 97), (95, 33, 96), (52, 33, 95), (52, 34, 33), (51, 34, 52), (51, 35, 34), (50, 35, 51), (50, 36, 35), (49, 36, 50), (49, 37, 36), (48, 37, 49), (48, 38, 37), (47, 38, 48), (47, 39, 38), (46, 39, 47), (46, 40, 39), (45, 40, 46), (45, 41, 40), (44, 41, 45), (44, 42, 41), (43, 42, 44), (183, 110, 111), (183, 111, 112), (182, 183, 112), (181, 182, 112), (180, 181, 112), (179, 180, 112), (178, 179, 112), (177, 178, 112), (176, 177, 112), (175, 176, 114), (114, 176, 113), (113, 176, 112), (175, 114, 115), (175, 115, 116), (175, 116, 117), (174, 175, 117), (174, 117, 118), (174, 118, 119), (173, 174, 119), (173, 119, 120), (173, 120, 121), (172, 173, 121), (172, 121, 122), (127, 128, 129), (126, 127, 129), (126, 129, 130), (125, 126, 130), (125, 130, 131), (171, 172, 122), (124, 125, 131), (124, 131, 132), (171, 122, 123), (123, 124, 132), (123, 132, 133), (171, 123, 133), (170, 171, 133), (170, 133, 134), (170, 134, 135), (169, 170, 190), (190, 170, 189), (189, 170, 135), (188, 189, 135), (169, 190, 191), (187, 188, 135), (187, 135, 136), (169, 191, 192), (186, 187, 136), (169, 192, 193), (169, 193, 194), (185, 186, 136), (169, 194, 195), (168, 169, 195), (184, 185, 136), (168, 195, 196), (168, 196, 197), (219, 184, 136), (168, 197, 198), (219, 136, 137), (168, 198, 199), (218, 219, 137), (168, 199, 200), (217, 218, 137), (217, 137, 138), (216, 217, 138), (167, 168, 200), (215, 216, 138), (167, 200, 201), (166, 167, 201), (214, 215, 138), (214, 138, 139), (213, 214, 139), (213, 139, 140), (165, 166, 201), (165, 201, 202), (212, 213, 140), (212, 140, 141), (211, 212, 141), (164, 165, 202), (164, 202, 203), (210, 211, 141), (210, 141, 142), (209, 210, 142), (163, 164, 203), (163, 203, 204), (208, 209, 142), (208, 142, 143), (207, 208, 143), (162, 163, 204), (162, 204, 205), (206, 207, 143), (205, 206, 143), (162, 205, 143), (162, 143, 144), (161, 162, 144), (161, 144, 145), (160, 161, 145), (160, 145, 146), (159, 160, 146), (159, 146, 147), (158, 159, 147), (158, 147, 148), (157, 158, 148), (157, 148, 149), (156, 157, 149), (156, 149, 150), (155, 156, 150), (155, 150, 151), (154, 155, 151), (154, 151, 152), (153, 154, 152), (221, 223, 222, 220), (223, 225, 224, 222), (225, 227, 226, 224), (227, 229, 228, 226), (229, 231, 230, 228), (231, 233, 232, 230), (233, 235, 234, 232), (235, 237, 236, 234), (237, 239, 238, 236), (239, 241, 240, 238), (241, 243, 242, 240), (243, 245, 244, 242), (245, 247, 246, 244), (247, 249, 248, 246), (249, 251, 250, 248), (251, 253, 252, 250), (253, 255, 254, 252), (255, 257, 256, 254), (257, 259, 258, 256), (259, 261, 260, 258), (261, 263, 262, 260), (263, 265, 264, 262), (265, 267, 266, 264), (267, 269, 268, 266), (269, 271, 270, 268), (271, 273, 272, 270), (273, 275, 274, 272), (275, 277, 276, 274), (277, 279, 278, 276), (279, 281, 280, 278), (281, 283, 282, 280), (283, 285, 284, 282), (285, 287, 286, 284), (287, 289, 288, 286), (289, 291, 290, 288), (291, 293, 292, 290), (293, 295, 294, 292), (295, 297, 296, 294), (297, 299, 298, 296), (299, 301, 300, 298), (301, 303, 302, 300), (303, 305, 304, 302), (305, 307, 306, 304), (307, 309, 308, 306), (309, 311, 310, 308), (311, 313, 312, 310), (313, 315, 314, 312), (315, 317, 316, 314), (317, 319, 318, 316), (319, 321, 320, 318), (321, 323, 322, 320), (323, 325, 324, 322), (325, 327, 326, 324), (327, 329, 328, 326), (329, 331, 330, 328), (331, 333, 332, 330), (333, 335, 334, 332), (335, 337, 336, 334), (337, 339, 338, 336), (339, 341, 340, 338), (341, 343, 342, 340), (343, 345, 344, 342), (345, 347, 346, 344), (347, 349, 348, 346), (349, 351, 350, 348), (351, 353, 352, 350), (353, 355, 354, 352), (355, 357, 356, 354), (357, 359, 358, 356), (359, 361, 360, 358), (361, 363, 362, 360), (363, 365, 364, 362), (365, 367, 366, 364), (367, 221, 220, 366), (369, 371, 370, 368), (371, 373, 372, 370), (373, 375, 374, 372), (375, 377, 376, 374), (377, 379, 378, 376), (379, 381, 380, 378), (381, 383, 382, 380), (383, 385, 384, 382), (385, 387, 386, 384), (387, 389, 388, 386), (389, 391, 390, 388), (391, 393, 392, 390), (393, 395, 394, 392), (395, 397, 396, 394), (397, 399, 398, 396), (399, 401, 400, 398), (401, 403, 402, 400), (403, 405, 404, 402), (405, 407, 406, 404), (407, 409, 408, 406), (409, 411, 410, 408), (411, 413, 412, 410), (413, 415, 414, 412), (415, 417, 416, 414), (417, 419, 418, 416), (419, 421, 420, 418), (421, 423, 422, 420), (423, 425, 424, 422), (425, 427, 426, 424), (427, 429, 428, 426), (429, 431, 430, 428), (431, 433, 432, 430), (433, 435, 434, 432), (435, 437, 436, 434), (437, 439, 438, 436), (439, 369, 368, 438), (440, 441, 443, 442), (442, 443, 445, 444), (444, 445, 447, 446), (446, 447, 449, 448), (448, 449, 451, 450), (450, 451, 453, 452), (452, 453, 455, 454), (454, 455, 457, 456), (456, 457, 459, 458), (458, 459, 461, 460), (460, 461, 463, 462), (462, 463, 465, 464), (464, 465, 467, 466), (466, 467, 469, 468), (468, 469, 471, 470), (470, 471, 473, 472), (472, 473, 475, 474), (474, 475, 477, 476), (476, 477, 479, 478), (478, 479, 481, 480), (480, 481, 483, 482), (482, 483, 485, 484), (484, 485, 487, 486), (486, 487, 489, 488), (488, 489, 491, 490), (490, 491, 493, 492), (492, 493, 495, 494), (494, 495, 497, 496), (496, 497, 499, 498), (498, 499, 501, 500), (443, 441, 503, 501, 499, 497, 495, 493, 491, 489, 487, 485, 483, 481, 479, 477, 475, 473, 471, 469, 467, 465, 463, 461, 459, 457, 455, 453, 451, 449, 447, 445), (500, 501, 503, 502), (502, 503, 441, 440), (440, 442, 444, 446, 448, 450, 452, 454, 456, 458, 460, 462, 464, 466, 468, 470, 472, 474, 476, 478, 480, 482, 484, 486, 488, 490, 492, 494, 496, 498, 500, 502)])
me_text_013.polygons.foreach_set('use_smooth', [0, 0, 0, 0, 0, 0, 0, 0, 0, 0, 0, 0, 0, 0, 0, 0, 0, 0, 0, 0, 0, 0, 0, 0, 0, 0, 0, 0, 0, 0, 0, 0, 0, 0, 0, 0, 0, 0, 0, 0, 0, 0, 0, 0, 0, 0, 0, 0, 0, 0, 0, 0, 0, 0, 0, 0, 0, 0, 0, 0, 0, 0, 0, 0, 0, 0, 0, 0, 0, 0, 0, 0, 0, 0, 0, 0, 0, 0, 0, 0, 0, 0, 0, 0, 0, 0, 0, 0, 0, 0, 0, 0, 0, 0, 0, 0, 0, 0, 0, 0, 0, 0, 0, 0, 0, 0, 0, 0, 0, 0, 0, 0, 0, 0, 0, 0, 0, 0, 0, 0, 0, 0, 0, 0, 0, 0, 0, 0, 0, 0, 0, 0, 0, 0, 0, 0, 0, 0, 0, 0, 0, 0, 0, 0, 0, 0, 0, 0, 0, 0, 0, 0, 0, 0, 0, 0, 0, 0, 0, 0, 0, 0, 0, 0, 0, 0, 0, 0, 0, 0, 0, 0, 0, 0, 0, 0, 0, 0, 0, 0, 0, 0, 0, 0, 0, 0, 0, 0, 0, 0, 0, 0, 0, 0, 0, 0, 0, 0, 0, 0, 0, 0, 0, 0, 0, 0, 0, 0, 0, 0, 0, 0, 0, 0, 0, 0, 0, 0, 0, 0, 1, 1, 1, 1, 1, 1, 1, 1, 1, 1, 1, 1, 1, 1, 1, 1, 1, 1, 1, 1, 1, 1, 1, 1, 1, 1, 1, 1, 1, 1, 1, 1, 1, 1, 1, 1, 1, 1, 1, 1, 1, 1, 1, 1, 1, 1, 1, 1, 1, 1, 1, 1, 1, 1, 1, 1, 1, 1, 1, 1, 1, 1, 1, 1, 1, 1, 1, 1, 1, 1, 1, 1, 1, 1, 1, 1, 1, 1, 1, 1, 1, 1, 1, 1, 1, 1, 1, 1, 1, 1, 1, 1, 1, 1, 1, 1, 1, 1, 1, 1, 1, 1, 1, 1, 1, 1, 1, 1, 1, 1, 1, 1, 1, 1, 1, 1, 1, 1, 1, 1, 1, 1, 1, 1, 1, 1, 1, 1, 1, 1, 1, 1, 1, 1, 1, 1, 1, 1, 1, 1, 1, 1, 1, 1])
_uv = me_text_013.uv_layers.new(name='UVMap')
_uv.uv.foreach_set('vector', [0.6697, 0.0, 0.009174, 0.0, 0.0, 0.0, 0.6697, 0.0, 0.01835, 0.0, 0.009174, 0.0, 0.6606, 0.0, 0.01835, 0.0, 0.6697, 0.0, 0.6514, 0.0, 0.01835, 0.0, 0.6606, 0.0, 0.6422, 0.0, 0.01835, 0.0, 0.6514, 0.0, 0.633, 0.0, 0.01835, 0.0, 0.6422, 0.0, 0.6239, 0.0, 0.01835, 0.0, 0.633, 0.0, 0.6147, 0.0, 0.01835, 0.0, 0.6239, 0.0, 0.6055, 0.0, 0.01835, 0.0, 0.6147, 0.0, 0.5963, 0.0, 0.0367, 0.0, 0.6055, 0.0, 0.0367, 0.0, 0.02752, 0.0, 0.6055, 0.0, 0.02752, 0.0, 0.01835, 0.0, 0.6055, 0.0, 0.5963, 0.0, 0.04587, 0.0, 0.0367, 0.0, 0.5963, 0.0, 0.05505, 0.0, 0.04587, 0.0, 0.5963, 0.0, 0.06422, 0.0, 0.05505, 0.0, 0.5872, 0.0, 0.06422, 0.0, 0.5963, 0.0, 0.5872, 0.0, 0.07339, 0.0, 0.06422, 0.0, 0.5872, 0.0, 0.08257, 0.0, 0.07339, 0.0, 0.578, 0.0, 0.08257, 0.0, 0.5872, 0.0, 0.578, 0.0, 0.09174, 0.0, 0.08257, 0.0, 0.578, 0.0, 0.1009, 0.0, 0.09174, 0.0, 0.5688, 0.0, 0.1009, 0.0, 0.578, 0.0, 0.5688, 0.0, 0.1101, 0.0, 0.1009, 0.0, 0.156, 0.0, 0.1743, 0.0, 0.1651, 0.0, 0.1468, 0.0, 0.1743, 0.0, 0.156, 0.0, 0.1468, 0.0, 0.1835, 0.0, 0.1743, 0.0, 0.1376, 0.0, 0.1835, 0.0, 0.1468, 0.0, 0.1376, 0.0, 0.1927, 0.0, 0.1835, 0.0, 0.5596, 0.0, 0.1101, 0.0, 0.5688, 0.0, 0.1284, 0.0, 0.1927, 0.0, 0.1376, 0.0, 0.1284, 0.0, 0.2018, 0.0, 0.1927, 0.0, 0.5596, 0.0, 0.1193, 0.0, 0.1101, 0.0, 0.1193, 0.0, 0.2018, 0.0, 0.1284, 0.0, 0.1193, 0.0, 0.211, 0.0, 0.2018, 0.0, 0.5596, 0.0, 0.211, 0.0, 0.1193, 0.0, 0.5505, 0.0, 0.211, 0.0, 0.5596, 0.0, 0.5505, 0.0, 0.2202, 0.0, 0.211, 0.0, 0.5505, 0.0, 0.2294, 0.0, 0.2202, 0.0, 0.5413, 0.0, 0.7339, 0.0, 0.5505, 0.0, 0.7339, 0.0, 0.7248, 0.0, 0.5505, 0.0, 0.7248, 0.0, 0.2294, 0.0, 0.5505, 0.0, 0.7156, 0.0, 0.2294, 0.0, 0.7248, 0.0, 0.5413, 0.0, 0.7431, 0.0, 0.7339, 0.0, 0.7064, 0.0, 0.2294, 0.0, 0.7156, 0.0, 0.7064, 0.0, 0.2385, 0.0, 0.2294, 0.0, 0.5413, 0.0, 0.7523, 0.0, 0.7431, 0.0, 0.6972, 0.0, 0.2385, 0.0, 0.7064, 0.0, 0.5413, 0.0, 0.7615, 0.0, 0.7523, 0.0, 0.5413, 0.0, 0.7706, 0.0, 0.7615, 0.0, 0.6881, 0.0, 0.2385, 0.0, 0.6972, 0.0, 0.5413, 0.0, 0.7798, 0.0, 0.7706, 0.0, 0.5321, 0.0, 0.7798, 0.0, 0.5413, 0.0, 0.6789, 0.0, 0.2385, 0.0, 0.6881, 0.0, 0.5321, 0.0, 0.789, 0.0, 0.7798, 0.0, 0.5321, 0.0, 0.7982, 0.0, 0.789, 0.0, 1.0, 0.0, 0.2385, 0.0, 0.6789, 0.0, 0.5321, 0.0, 0.8073, 0.0, 0.7982, 0.0, 1.0, 0.0, 0.2477, 0.0, 0.2385, 0.0, 0.5321, 0.0, 0.8165, 0.0, 0.8073, 0.0, 0.9908, 0.0, 0.2477, 0.0, 1.0, 0.0, 0.5321, 0.0, 0.8257, 0.0, 0.8165, 0.0, 0.9817, 0.0, 0.2477, 0.0, 0.9908, 0.0, 0.9817, 0.0, 0.2569, 0.0, 0.2477, 0.0, 0.9725, 0.0, 0.2569, 0.0, 0.9817, 0.0, 0.5229, 0.0, 0.8257, 0.0, 0.5321, 0.0, 0.9633, 0.0, 0.2569, 0.0, 0.9725, 0.0, 0.5229, 0.0, 0.8349, 0.0, 0.8257, 0.0, 0.5138, 0.0, 0.8349, 0.0, 0.5229, 0.0, 0.9541, 0.0, 0.2569, 0.0, 0.9633, 0.0, 0.9541, 0.0, 0.2661, 0.0, 0.2569, 0.0, 0.945, 0.0, 0.2661, 0.0, 0.9541, 0.0, 0.945, 0.0, 0.2752, 0.0, 0.2661, 0.0, 0.5046, 0.0, 0.8349, 0.0, 0.5138, 0.0, 0.5046, 0.0, 0.844, 0.0, 0.8349, 0.0, 0.9358, 0.0, 0.2752, 0.0, 0.945, 0.0, 0.9358, 0.0, 0.2844, 0.0, 0.2752, 0.0, 0.9266, 0.0, 0.2844, 0.0, 0.9358, 0.0, 0.4954, 0.0, 0.844, 0.0, 0.5046, 0.0, 0.4954, 0.0, 0.8532, 0.0, 0.844, 0.0, 0.9174, 0.0, 0.2844, 0.0, 0.9266, 0.0, 0.9174, 0.0, 0.2936, 0.0, 0.2844, 0.0, 0.9083, 0.0, 0.2936, 0.0, 0.9174, 0.0, 0.4862, 0.0, 0.8532, 0.0, 0.4954, 0.0, 0.4862, 0.0, 0.8624, 0.0, 0.8532, 0.0, 0.8991, 0.0, 0.2936, 0.0, 0.9083, 0.0, 0.8991, 0.0, 0.3028, 0.0, 0.2936, 0.0, 0.8899, 0.0, 0.3028, 0.0, 0.8991, 0.0, 0.4771, 0.0, 0.8624, 0.0, 0.4862, 0.0, 0.4771, 0.0, 0.8716, 0.0, 0.8624, 0.0, 0.8807, 0.0, 0.3028, 0.0, 0.8899, 0.0, 0.8716, 0.0, 0.3028, 0.0, 0.8807, 0.0, 0.4771, 0.0, 0.3028, 0.0, 0.8716, 0.0, 0.4771, 0.0, 0.3119, 0.0, 0.3028, 0.0, 0.4679, 0.0, 0.3119, 0.0, 0.4771, 0.0, 0.4679, 0.0, 0.3211, 0.0, 0.3119, 0.0, 0.4587, 0.0, 0.3211, 0.0, 0.4679, 0.0, 0.4587, 0.0, 0.3303, 0.0, 0.3211, 0.0, 0.4495, 0.0, 0.3303, 0.0, 0.4587, 0.0, 0.4495, 0.0, 0.3394, 0.0, 0.3303, 0.0, 0.4404, 0.0, 0.3394, 0.0, 0.4495, 0.0, 0.4404, 0.0, 0.3486, 0.0, 0.3394, 0.0, 0.4312, 0.0, 0.3486, 0.0, 0.4404, 0.0, 0.4312, 0.0, 0.3578, 0.0, 0.3486, 0.0, 0.422, 0.0, 0.3578, 0.0, 0.4312, 0.0, 0.422, 0.0, 0.367, 0.0, 0.3578, 0.0, 0.4128, 0.0, 0.367, 0.0, 0.422, 0.0, 0.4128, 0.0, 0.3761, 0.0, 0.367, 0.0, 0.4037, 0.0, 0.3761, 0.0, 0.4128, 0.0, 0.4037, 0.0, 0.3853, 0.0, 0.3761, 0.0, 0.3945, 0.0, 0.3853, 0.0, 0.4037, 0.0, 0.6697, 0.0, 0.0, 0.0, 0.009174, 0.0, 0.6697, 0.0, 0.009174, 0.0, 0.01835, 0.0, 0.6606, 0.0, 0.6697, 0.0, 0.01835, 0.0, 0.6514, 0.0, 0.6606, 0.0, 0.01835, 0.0, 0.6422, 0.0, 0.6514, 0.0, 0.01835, 0.0, 0.633, 0.0, 0.6422, 0.0, 0.01835, 0.0, 0.6239, 0.0, 0.633, 0.0, 0.01835, 0.0, 0.6147, 0.0, 0.6239, 0.0, 0.01835, 0.0, 0.6055, 0.0, 0.6147, 0.0, 0.01835, 0.0, 0.5963, 0.0, 0.6055, 0.0, 0.0367, 0.0, 0.0367, 0.0, 0.6055, 0.0, 0.02752, 0.0, 0.02752, 0.0, 0.6055, 0.0, 0.01835, 0.0, 0.5963, 0.0, 0.0367, 0.0, 0.04587, 0.0, 0.5963, 0.0, 0.04587, 0.0, 0.05505, 0.0, 0.5963, 0.0, 0.05505, 0.0, 0.06422, 0.0, 0.5872, 0.0, 0.5963, 0.0, 0.06422, 0.0, 0.5872, 0.0, 0.06422, 0.0, 0.07339, 0.0, 0.5872, 0.0, 0.07339, 0.0, 0.08257, 0.0, 0.578, 0.0, 0.5872, 0.0, 0.08257, 0.0, 0.578, 0.0, 0.08257, 0.0, 0.09174, 0.0, 0.578, 0.0, 0.09174, 0.0, 0.1009, 0.0, 0.5688, 0.0, 0.578, 0.0, 0.1009, 0.0, 0.5688, 0.0, 0.1009, 0.0, 0.1101, 0.0, 0.156, 0.0, 0.1651, 0.0, 0.1743, 0.0, 0.1468, 0.0, 0.156, 0.0, 0.1743, 0.0, 0.1468, 0.0, 0.1743, 0.0, 0.1835, 0.0, 0.1376, 0.0, 0.1468, 0.0, 0.1835, 0.0, 0.1376, 0.0, 0.1835, 0.0, 0.1927, 0.0, 0.5596, 0.0, 0.5688, 0.0, 0.1101, 0.0, 0.1284, 0.0, 0.1376, 0.0, 0.1927, 0.0, 0.1284, 0.0, 0.1927, 0.0, 0.2018, 0.0, 0.5596, 0.0, 0.1101, 0.0, 0.1193, 0.0, 0.1193, 0.0, 0.1284, 0.0, 0.2018, 0.0, 0.1193, 0.0, 0.2018, 0.0, 0.211, 0.0, 0.5596, 0.0, 0.1193, 0.0, 0.211, 0.0, 0.5505, 0.0, 0.5596, 0.0, 0.211, 0.0, 0.5505, 0.0, 0.211, 0.0, 0.2202, 0.0, 0.5505, 0.0, 0.2202, 0.0, 0.2294, 0.0, 0.5413, 0.0, 0.5505, 0.0, 0.7339, 0.0, 0.7339, 0.0, 0.5505, 0.0, 0.7248, 0.0, 0.7248, 0.0, 0.5505, 0.0, 0.2294, 0.0, 0.7156, 0.0, 0.7248, 0.0, 0.2294, 0.0, 0.5413, 0.0, 0.7339, 0.0, 0.7431, 0.0, 0.7064, 0.0, 0.7156, 0.0, 0.2294, 0.0, 0.7064, 0.0, 0.2294, 0.0, 0.2385, 0.0, 0.5413, 0.0, 0.7431, 0.0, 0.7523, 0.0, 0.6972, 0.0, 0.7064, 0.0, 0.2385, 0.0, 0.5413, 0.0, 0.7523, 0.0, 0.7615, 0.0, 0.5413, 0.0, 0.7615, 0.0, 0.7706, 0.0, 0.6881, 0.0, 0.6972, 0.0, 0.2385, 0.0, 0.5413, 0.0, 0.7706, 0.0, 0.7798, 0.0, 0.5321, 0.0, 0.5413, 0.0, 0.7798, 0.0, 0.6789, 0.0, 0.6881, 0.0, 0.2385, 0.0, 0.5321, 0.0, 0.7798, 0.0, 0.789, 0.0, 0.5321, 0.0, 0.789, 0.0, 0.7982, 0.0, 1.0, 0.0, 0.6789, 0.0, 0.2385, 0.0, 0.5321, 0.0, 0.7982, 0.0, 0.8073, 0.0, 1.0, 0.0, 0.2385, 0.0, 0.2477, 0.0, 0.5321, 0.0, 0.8073, 0.0, 0.8165, 0.0, 0.9908, 0.0, 1.0, 0.0, 0.2477, 0.0, 0.5321, 0.0, 0.8165, 0.0, 0.8257, 0.0, 0.9817, 0.0, 0.9908, 0.0, 0.2477, 0.0, 0.9817, 0.0, 0.2477, 0.0, 0.2569, 0.0, 0.9725, 0.0, 0.9817, 0.0, 0.2569, 0.0, 0.5229, 0.0, 0.5321, 0.0, 0.8257, 0.0, 0.9633, 0.0, 0.9725, 0.0, 0.2569, 0.0, 0.5229, 0.0, 0.8257, 0.0, 0.8349, 0.0, 0.5138, 0.0, 0.5229, 0.0, 0.8349, 0.0, 0.9541, 0.0, 0.9633, 0.0, 0.2569, 0.0, 0.9541, 0.0, 0.2569, 0.0, 0.2661, 0.0, 0.945, 0.0, 0.9541, 0.0, 0.2661, 0.0, 0.945, 0.0, 0.2661, 0.0, 0.2752, 0.0, 0.5046, 0.0, 0.5138, 0.0, 0.8349, 0.0, 0.5046, 0.0, 0.8349, 0.0, 0.844, 0.0, 0.9358, 0.0, 0.945, 0.0, 0.2752, 0.0, 0.9358, 0.0, 0.2752, 0.0, 0.2844, 0.0, 0.9266, 0.0, 0.9358, 0.0, 0.2844, 0.0, 0.4954, 0.0, 0.5046, 0.0, 0.844, 0.0, 0.4954, 0.0, 0.844, 0.0, 0.8532, 0.0, 0.9174, 0.0, 0.9266, 0.0, 0.2844, 0.0, 0.9174, 0.0, 0.2844, 0.0, 0.2936, 0.0, 0.9083, 0.0, 0.9174, 0.0, 0.2936, 0.0, 0.4862, 0.0, 0.4954, 0.0, 0.8532, 0.0, 0.4862, 0.0, 0.8532, 0.0, 0.8624, 0.0, 0.8991, 0.0, 0.9083, 0.0, 0.2936, 0.0, 0.8991, 0.0, 0.2936, 0.0, 0.3028, 0.0, 0.8899, 0.0, 0.8991, 0.0, 0.3028, 0.0, 0.4771, 0.0, 0.4862, 0.0, 0.8624, 0.0, 0.4771, 0.0, 0.8624, 0.0, 0.8716, 0.0, 0.8807, 0.0, 0.8899, 0.0, 0.3028, 0.0, 0.8716, 0.0, 0.8807, 0.0, 0.3028, 0.0, 0.4771, 0.0, 0.8716, 0.0, 0.3028, 0.0, 0.4771, 0.0, 0.3028, 0.0, 0.3119, 0.0, 0.4679, 0.0, 0.4771, 0.0, 0.3119, 0.0, 0.4679, 0.0, 0.3119, 0.0, 0.3211, 0.0, 0.4587, 0.0, 0.4679, 0.0, 0.3211, 0.0, 0.4587, 0.0, 0.3211, 0.0, 0.3303, 0.0, 0.4495, 0.0, 0.4587, 0.0, 0.3303, 0.0, 0.4495, 0.0, 0.3303, 0.0, 0.3394, 0.0, 0.4404, 0.0, 0.4495, 0.0, 0.3394, 0.0, 0.4404, 0.0, 0.3394, 0.0, 0.3486, 0.0, 0.4312, 0.0, 0.4404, 0.0, 0.3486, 0.0, 0.4312, 0.0, 0.3486, 0.0, 0.3578, 0.0, 0.422, 0.0, 0.4312, 0.0, 0.3578, 0.0, 0.422, 0.0, 0.3578, 0.0, 0.367, 0.0, 0.4128, 0.0, 0.422, 0.0, 0.367, 0.0, 0.4128, 0.0, 0.367, 0.0, 0.3761, 0.0, 0.4037, 0.0, 0.4128, 0.0, 0.3761, 0.0, 0.4037, 0.0, 0.3761, 0.0, 0.3853, 0.0, 0.3945, 0.0, 0.4037, 0.0, 0.3853, 0.0, 0.0, 1.0, 0.01351, 1.0, 0.01351, 0.0, 0.0, 0.0, 0.01351, 1.0, 0.02703, 1.0, 0.02703, 0.0, 0.01351, 0.0, 0.02703, 1.0, 0.04054, 1.0, 0.04054, 0.0, 0.02703, 0.0, 0.04054, 1.0, 0.05405, 1.0, 0.05405, 0.0, 0.04054, 0.0, 0.05405, 1.0, 0.06757, 1.0, 0.06757, 0.0, 0.05405, 0.0, 0.06757, 1.0, 0.08108, 1.0, 0.08108, 0.0, 0.06757, 0.0, 0.08108, 1.0, 0.09459, 1.0, 0.09459, 0.0, 0.08108, 0.0, 0.09459, 1.0, 0.1081, 1.0, 0.1081, 0.0, 0.09459, 0.0, 0.1081, 1.0, 0.1216, 1.0, 0.1216, 0.0, 0.1081, 0.0, 0.1216, 1.0, 0.1351, 1.0, 0.1351, 0.0, 0.1216, 0.0, 0.1351, 1.0, 0.1486, 1.0, 0.1486, 0.0, 0.1351, 0.0, 0.1486, 1.0, 0.1622, 1.0, 0.1622, 0.0, 0.1486, 0.0, 0.1622, 1.0, 0.1757, 1.0, 0.1757, 0.0, 0.1622, 0.0, 0.1757, 1.0, 0.1892, 1.0, 0.1892, 0.0, 0.1757, 0.0, 0.1892, 1.0, 0.2027, 1.0, 0.2027, 0.0, 0.1892, 0.0, 0.2027, 1.0, 0.2162, 1.0, 0.2162, 0.0, 0.2027, 0.0, 0.2162, 1.0, 0.2297, 1.0, 0.2297, 0.0, 0.2162, 0.0, 0.2297, 1.0, 0.2432, 1.0, 0.2432, 0.0, 0.2297, 0.0, 0.2432, 1.0, 0.2568, 1.0, 0.2568, 0.0, 0.2432, 0.0, 0.2568, 1.0, 0.2703, 1.0, 0.2703, 0.0, 0.2568, 0.0, 0.2703, 1.0, 0.2838, 1.0, 0.2838, 0.0, 0.2703, 0.0, 0.2838, 1.0, 0.2973, 1.0, 0.2973, 0.0, 0.2838, 0.0, 0.2973, 1.0, 0.3108, 1.0, 0.3108, 0.0, 0.2973, 0.0, 0.3108, 1.0, 0.3243, 1.0, 0.3243, 0.0, 0.3108, 0.0, 0.3243, 1.0, 0.3378, 1.0, 0.3378, 0.0, 0.3243, 0.0, 0.3378, 1.0, 0.3514, 1.0, 0.3514, 0.0, 0.3378, 0.0, 0.3514, 1.0, 0.3649, 1.0, 0.3649, 0.0, 0.3514, 0.0, 0.3649, 1.0, 0.3784, 1.0, 0.3784, 0.0, 0.3649, 0.0, 0.3784, 1.0, 0.3919, 1.0, 0.3919, 0.0, 0.3784, 0.0, 0.3919, 1.0, 0.4054, 1.0, 0.4054, 0.0, 0.3919, 0.0, 0.4054, 1.0, 0.4189, 1.0, 0.4189, 0.0, 0.4054, 0.0, 0.4189, 1.0, 0.4324, 1.0, 0.4324, 0.0, 0.4189, 0.0, 0.4324, 1.0, 0.4459, 1.0, 0.4459, 0.0, 0.4324, 0.0, 0.4459, 1.0, 0.4595, 1.0, 0.4595, 0.0, 0.4459, 0.0, 0.4595, 1.0, 0.473, 1.0, 0.473, 0.0, 0.4595, 0.0, 0.473, 1.0, 0.4865, 1.0, 0.4865, 0.0, 0.473, 0.0, 0.4865, 1.0, 0.5, 1.0, 0.5, 0.0, 0.4865, 0.0, 0.5, 1.0, 0.5135, 1.0, 0.5135, 0.0, 0.5, 0.0, 0.5135, 1.0, 0.527, 1.0, 0.527, 0.0, 0.5135, 0.0, 0.527, 1.0, 0.5405, 1.0, 0.5405, 0.0, 0.527, 0.0, 0.5405, 1.0, 0.5541, 1.0, 0.5541, 0.0, 0.5405, 0.0, 0.5541, 1.0, 0.5676, 1.0, 0.5676, 0.0, 0.5541, 0.0, 0.5676, 1.0, 0.5811, 1.0, 0.5811, 0.0, 0.5676, 0.0, 0.5811, 1.0, 0.5946, 1.0, 0.5946, 0.0, 0.5811, 0.0, 0.5946, 1.0, 0.6081, 1.0, 0.6081, 0.0, 0.5946, 0.0, 0.6081, 1.0, 0.6216, 1.0, 0.6216, 0.0, 0.6081, 0.0, 0.6216, 1.0, 0.6351, 1.0, 0.6351, 0.0, 0.6216, 0.0, 0.6351, 1.0, 0.6486, 1.0, 0.6486, 0.0, 0.6351, 0.0, 0.6486, 1.0, 0.6622, 1.0, 0.6622, 0.0, 0.6486, 0.0, 0.6622, 1.0, 0.6757, 1.0, 0.6757, 0.0, 0.6622, 0.0, 0.6757, 1.0, 0.6892, 1.0, 0.6892, 0.0, 0.6757, 0.0, 0.6892, 1.0, 0.7027, 1.0, 0.7027, 0.0, 0.6892, 0.0, 0.7027, 1.0, 0.7162, 1.0, 0.7162, 0.0, 0.7027, 0.0, 0.7162, 1.0, 0.7297, 1.0, 0.7297, 0.0, 0.7162, 0.0, 0.7297, 1.0, 0.7432, 1.0, 0.7432, 0.0, 0.7297, 0.0, 0.7432, 1.0, 0.7568, 1.0, 0.7568, 0.0, 0.7432, 0.0, 0.7568, 1.0, 0.7703, 1.0, 0.7703, 0.0, 0.7568, 0.0, 0.7703, 1.0, 0.7838, 1.0, 0.7838, 0.0, 0.7703, 0.0, 0.7838, 1.0, 0.7973, 1.0, 0.7973, 0.0, 0.7838, 0.0, 0.7973, 1.0, 0.8108, 1.0, 0.8108, 0.0, 0.7973, 0.0, 0.8108, 1.0, 0.8243, 1.0, 0.8243, 0.0, 0.8108, 0.0, 0.8243, 1.0, 0.8378, 1.0, 0.8378, 0.0, 0.8243, 0.0, 0.8378, 1.0, 0.8514, 1.0, 0.8514, 0.0, 0.8378, 0.0, 0.8514, 1.0, 0.8649, 1.0, 0.8649, 0.0, 0.8514, 0.0, 0.8649, 1.0, 0.8784, 1.0, 0.8784, 0.0, 0.8649, 0.0, 0.8784, 1.0, 0.8919, 1.0, 0.8919, 0.0, 0.8784, 0.0, 0.8919, 1.0, 0.9054, 1.0, 0.9054, 0.0, 0.8919, 0.0, 0.9054, 1.0, 0.9189, 1.0, 0.9189, 0.0, 0.9054, 0.0, 0.9189, 1.0, 0.9324, 1.0, 0.9324, 0.0, 0.9189, 0.0, 0.9324, 1.0, 0.9459, 1.0, 0.9459, 0.0, 0.9324, 0.0, 0.9459, 1.0, 0.9595, 1.0, 0.9595, 0.0, 0.9459, 0.0, 0.9595, 1.0, 0.973, 1.0, 0.973, 0.0, 0.9595, 0.0, 0.973, 1.0, 0.9865, 1.0, 0.9865, 0.0, 0.973, 0.0, 0.9865, 1.0, 1.0, 1.0, 1.0, 0.0, 0.9865, 0.0, 0.0, 1.0, 0.02778, 1.0, 0.02778, 0.0, 0.0, 0.0, 0.02778, 1.0, 0.05556, 1.0, 0.05556, 0.0, 0.02778, 0.0, 0.05556, 1.0, 0.08333, 1.0, 0.08333, 0.0, 0.05556, 0.0, 0.08333, 1.0, 0.1111, 1.0, 0.1111, 0.0, 0.08333, 0.0, 0.1111, 1.0, 0.1389, 1.0, 0.1389, 0.0, 0.1111, 0.0, 0.1389, 1.0, 0.1667, 1.0, 0.1667, 0.0, 0.1389, 0.0, 0.1667, 1.0, 0.1944, 1.0, 0.1944, 0.0, 0.1667, 0.0, 0.1944, 1.0, 0.2222, 1.0, 0.2222, 0.0, 0.1944, 0.0, 0.2222, 1.0, 0.25, 1.0, 0.25, 0.0, 0.2222, 0.0, 0.25, 1.0, 0.2778, 1.0, 0.2778, 0.0, 0.25, 0.0, 0.2778, 1.0, 0.3056, 1.0, 0.3056, 0.0, 0.2778, 0.0, 0.3056, 1.0, 0.3333, 1.0, 0.3333, 0.0, 0.3056, 0.0, 0.3333, 1.0, 0.3611, 1.0, 0.3611, 0.0, 0.3333, 0.0, 0.3611, 1.0, 0.3889, 1.0, 0.3889, 0.0, 0.3611, 0.0, 0.3889, 1.0, 0.4167, 1.0, 0.4167, 0.0, 0.3889, 0.0, 0.4167, 1.0, 0.4444, 1.0, 0.4444, 0.0, 0.4167, 0.0, 0.4444, 1.0, 0.4722, 1.0, 0.4722, 0.0, 0.4444, 0.0, 0.4722, 1.0, 0.5, 1.0, 0.5, 0.0, 0.4722, 0.0, 0.5, 1.0, 0.5278, 1.0, 0.5278, 0.0, 0.5, 0.0, 0.5278, 1.0, 0.5556, 1.0, 0.5556, 0.0, 0.5278, 0.0, 0.5556, 1.0, 0.5833, 1.0, 0.5833, 0.0, 0.5556, 0.0, 0.5833, 1.0, 0.6111, 1.0, 0.6111, 0.0, 0.5833, 0.0, 0.6111, 1.0, 0.6389, 1.0, 0.6389, 0.0, 0.6111, 0.0, 0.6389, 1.0, 0.6667, 1.0, 0.6667, 0.0, 0.6389, 0.0, 0.6667, 1.0, 0.6944, 1.0, 0.6944, 0.0, 0.6667, 0.0, 0.6944, 1.0, 0.7222, 1.0, 0.7222, 0.0, 0.6944, 0.0, 0.7222, 1.0, 0.75, 1.0, 0.75, 0.0, 0.7222, 0.0, 0.75, 1.0, 0.7778, 1.0, 0.7778, 0.0, 0.75, 0.0, 0.7778, 1.0, 0.8056, 1.0, 0.8056, 0.0, 0.7778, 0.0, 0.8056, 1.0, 0.8333, 1.0, 0.8333, 0.0, 0.8056, 0.0, 0.8333, 1.0, 0.8611, 1.0, 0.8611, 0.0, 0.8333, 0.0, 0.8611, 1.0, 0.8889, 1.0, 0.8889, 0.0, 0.8611, 0.0, 0.8889, 1.0, 0.9167, 1.0, 0.9167, 0.0, 0.8889, 0.0, 0.9167, 1.0, 0.9444, 1.0, 0.9444, 0.0, 0.9167, 0.0, 0.9444, 1.0, 0.9722, 1.0, 0.9722, 0.0, 0.9444, 0.0, 0.9722, 1.0, 1.0, 1.0, 1.0, 0.0, 0.9722, 0.0, 1.0, 0.5, 1.0, 1.0, 0.9688, 1.0, 0.9688, 0.5, 0.9688, 0.5, 0.9688, 1.0, 0.9375, 1.0, 0.9375, 0.5, 0.9375, 0.5, 0.9375, 1.0, 0.9062, 1.0, 0.9062, 0.5, 0.9062, 0.5, 0.9062, 1.0, 0.875, 1.0, 0.875, 0.5, 0.875, 0.5, 0.875, 1.0, 0.8438, 1.0, 0.8438, 0.5, 0.8438, 0.5, 0.8438, 1.0, 0.8125, 1.0, 0.8125, 0.5, 0.8125, 0.5, 0.8125, 1.0, 0.7812, 1.0, 0.7812, 0.5, 0.7812, 0.5, 0.7812, 1.0, 0.75, 1.0, 0.75, 0.5, 0.75, 0.5, 0.75, 1.0, 0.7188, 1.0, 0.7188, 0.5, 0.7188, 0.5, 0.7188, 1.0, 0.6875, 1.0, 0.6875, 0.5, 0.6875, 0.5, 0.6875, 1.0, 0.6562, 1.0, 0.6562, 0.5, 0.6562, 0.5, 0.6562, 1.0, 0.625, 1.0, 0.625, 0.5, 0.625, 0.5, 0.625, 1.0, 0.5938, 1.0, 0.5938, 0.5, 0.5938, 0.5, 0.5938, 1.0, 0.5625, 1.0, 0.5625, 0.5, 0.5625, 0.5, 0.5625, 1.0, 0.5312, 1.0, 0.5312, 0.5, 0.5312, 0.5, 0.5312, 1.0, 0.5, 1.0, 0.5, 0.5, 0.5, 0.5, 0.5, 1.0, 0.4688, 1.0, 0.4688, 0.5, 0.4688, 0.5, 0.4688, 1.0, 0.4375, 1.0, 0.4375, 0.5, 0.4375, 0.5, 0.4375, 1.0, 0.4062, 1.0, 0.4062, 0.5, 0.4062, 0.5, 0.4062, 1.0, 0.375, 1.0, 0.375, 0.5, 0.375, 0.5, 0.375, 1.0, 0.3438, 1.0, 0.3438, 0.5, 0.3438, 0.5, 0.3438, 1.0, 0.3125, 1.0, 0.3125, 0.5, 0.3125, 0.5, 0.3125, 1.0, 0.2812, 1.0, 0.2812, 0.5, 0.2812, 0.5, 0.2812, 1.0, 0.25, 1.0, 0.25, 0.5, 0.25, 0.5, 0.25, 1.0, 0.2188, 1.0, 0.2188, 0.5, 0.2188, 0.5, 0.2188, 1.0, 0.1875, 1.0, 0.1875, 0.5, 0.1875, 0.5, 0.1875, 1.0, 0.1562, 1.0, 0.1562, 0.5, 0.1562, 0.5, 0.1562, 1.0, 0.125, 1.0, 0.125, 0.5, 0.125, 0.5, 0.125, 1.0, 0.09375, 1.0, 0.09375, 0.5, 0.09375, 0.5, 0.09375, 1.0, 0.0625, 1.0, 0.0625, 0.5, 0.2968, 0.4854, 0.25, 0.49, 0.2032, 0.4854, 0.1582, 0.4717, 0.1167, 0.4496, 0.08029, 0.4197, 0.05045, 0.3833, 0.02827, 0.3418, 0.01461, 0.2968, 0.01, 0.25, 0.01461, 0.2032, 0.02827, 0.1582, 0.05045, 0.1167, 0.08029, 0.08029, 0.1167, 0.05045, 0.1582, 0.02827, 0.2032, 0.01461, 0.25, 0.01, 0.2968, 0.01461, 0.3418, 0.02827, 0.3833, 0.05045, 0.4197, 0.08029, 0.4496, 0.1167, 0.4717, 0.1582, 0.4854, 0.2032, 0.49, 0.25, 0.4854, 0.2968, 0.4717, 0.3418, 0.4496, 0.3833, 0.4197, 0.4197, 0.3833, 0.4496, 0.3418, 0.4717, 0.0625, 0.5, 0.0625, 1.0, 0.03125, 1.0, 0.03125, 0.5, 0.03125, 0.5, 0.03125, 1.0, 0.0, 1.0, 0.0, 0.5, 0.75, 0.49, 0.7968, 0.4854, 0.8418, 0.4717, 0.8833, 0.4496, 0.9197, 0.4197, 0.9496, 0.3833, 0.9717, 0.3418, 0.9854, 0.2968, 0.99, 0.25, 0.9854, 0.2032, 0.9717, 0.1582, 0.9496, 0.1167, 0.9197, 0.08029, 0.8833, 0.05045, 0.8418, 0.02827, 0.7968, 0.01461, 0.75, 0.01, 0.7032, 0.01461, 0.6582, 0.02827, 0.6167, 0.05045, 0.5803, 0.08029, 0.5504, 0.1167, 0.5283, 0.1582, 0.5146, 0.2032, 0.51, 0.25, 0.5146, 0.2968, 0.5283, 0.3418, 0.5504, 0.3833, 0.5803, 0.4197, 0.6167, 0.4496, 0.6582, 0.4717, 0.7032, 0.4854])
me_text_013.use_remesh_fix_poles = True
me_text_013.use_remesh_preserve_attributes = False
me_text_013.update()

# ---- curves / text
txt_text = bpy.data.curves.new('Text', 'FONT')
txt_text.dimensions = '2D'
txt_text.body = '0'
txt_text.bevel_mode = 'PROFILE'
txt_text.bevel_profile.use_clip = True
txt_text.extrude = 0.03
txt_text.resolution_u = 5
txt_text.render_resolution_u = 5
txt_text.align_y = 'CENTER'
txt_text_001 = bpy.data.curves.new('Text.001', 'FONT')
txt_text_001.dimensions = '2D'
txt_text_001.body = '1'
txt_text_001.bevel_mode = 'PROFILE'
txt_text_001.bevel_profile.use_clip = True
txt_text_001.extrude = 0.03
txt_text_001.resolution_u = 5
txt_text_001.render_resolution_u = 5
txt_text_001.align_y = 'CENTER'
txt_text_002 = bpy.data.curves.new('Text.002', 'FONT')
txt_text_002.dimensions = '2D'
txt_text_002.body = '2'
txt_text_002.bevel_mode = 'PROFILE'
txt_text_002.bevel_profile.use_clip = True
txt_text_002.extrude = 0.03
txt_text_002.resolution_u = 5
txt_text_002.render_resolution_u = 5
txt_text_002.align_y = 'CENTER'
txt_text_003 = bpy.data.curves.new('Text.003', 'FONT')
txt_text_003.dimensions = '2D'
txt_text_003.body = '3'
txt_text_003.bevel_mode = 'PROFILE'
txt_text_003.bevel_profile.use_clip = True
txt_text_003.extrude = 0.03
txt_text_003.resolution_u = 5
txt_text_003.render_resolution_u = 5
txt_text_003.align_y = 'CENTER'
txt_text_004 = bpy.data.curves.new('Text.004', 'FONT')
txt_text_004.dimensions = '2D'
txt_text_004.body = '4'
txt_text_004.bevel_mode = 'PROFILE'
txt_text_004.bevel_profile.use_clip = True
txt_text_004.extrude = 0.03
txt_text_004.resolution_u = 5
txt_text_004.render_resolution_u = 5
txt_text_004.align_y = 'CENTER'
txt_text_005 = bpy.data.curves.new('Text.005', 'FONT')
txt_text_005.dimensions = '2D'
txt_text_005.body = '5'
txt_text_005.bevel_mode = 'PROFILE'
txt_text_005.bevel_profile.use_clip = True
txt_text_005.extrude = 0.03
txt_text_005.resolution_u = 5
txt_text_005.render_resolution_u = 5
txt_text_005.align_y = 'CENTER'
txt_text_006 = bpy.data.curves.new('Text.006', 'FONT')
txt_text_006.dimensions = '2D'
txt_text_006.body = '6'
txt_text_006.bevel_mode = 'PROFILE'
txt_text_006.bevel_profile.use_clip = True
txt_text_006.extrude = 0.03
txt_text_006.resolution_u = 5
txt_text_006.render_resolution_u = 5
txt_text_006.align_y = 'CENTER'
txt_text_007 = bpy.data.curves.new('Text.007', 'FONT')
txt_text_007.dimensions = '2D'
txt_text_007.body = '7'
txt_text_007.bevel_mode = 'PROFILE'
txt_text_007.bevel_profile.use_clip = True
txt_text_007.extrude = 0.03
txt_text_007.resolution_u = 5
txt_text_007.render_resolution_u = 5
txt_text_007.align_y = 'CENTER'
txt_text_008 = bpy.data.curves.new('Text.008', 'FONT')
txt_text_008.dimensions = '2D'
txt_text_008.body = '8'
txt_text_008.bevel_mode = 'PROFILE'
txt_text_008.bevel_profile.use_clip = True
txt_text_008.extrude = 0.03
txt_text_008.resolution_u = 5
txt_text_008.render_resolution_u = 5
txt_text_008.align_y = 'CENTER'
txt_text_009 = bpy.data.curves.new('Text.009', 'FONT')
txt_text_009.dimensions = '2D'
txt_text_009.body = '9'
txt_text_009.bevel_mode = 'PROFILE'
txt_text_009.bevel_profile.use_clip = True
txt_text_009.extrude = 0.03
txt_text_009.resolution_u = 5
txt_text_009.render_resolution_u = 5
txt_text_009.align_y = 'CENTER'
txt_text_011 = bpy.data.curves.new('Text.011', 'FONT')
txt_text_011.dimensions = '2D'
txt_text_011.body = '8'
txt_text_011.bevel_mode = 'PROFILE'
txt_text_011.bevel_profile.use_clip = True
txt_text_011.extrude = 0.03
txt_text_011.resolution_u = 5
txt_text_011.render_resolution_u = 5
txt_text_011.align_x = 'CENTER'
txt_text_011.align_y = 'CENTER'
txt_text_012 = bpy.data.curves.new('Text.012', 'FONT')
txt_text_012.dimensions = '2D'
txt_text_012.body = '7'
txt_text_012.bevel_mode = 'PROFILE'
txt_text_012.bevel_profile.use_clip = True
txt_text_012.extrude = 0.03
txt_text_012.resolution_u = 5
txt_text_012.render_resolution_u = 5
txt_text_012.align_x = 'CENTER'
txt_text_012.align_y = 'CENTER'
txt_text_014 = bpy.data.curves.new('Text.014', 'FONT')
txt_text_014.dimensions = '2D'
txt_text_014.body = '5'
txt_text_014.bevel_mode = 'PROFILE'
txt_text_014.bevel_profile.use_clip = True
txt_text_014.extrude = 0.03
txt_text_014.resolution_u = 5
txt_text_014.render_resolution_u = 5
txt_text_014.align_x = 'CENTER'
txt_text_014.align_y = 'CENTER'
txt_text_015 = bpy.data.curves.new('Text.015', 'FONT')
txt_text_015.dimensions = '2D'
txt_text_015.body = '4'
txt_text_015.bevel_mode = 'PROFILE'
txt_text_015.bevel_profile.use_clip = True
txt_text_015.extrude = 0.03
txt_text_015.resolution_u = 5
txt_text_015.render_resolution_u = 5
txt_text_015.align_x = 'CENTER'
txt_text_015.align_y = 'CENTER'
txt_text_016 = bpy.data.curves.new('Text.016', 'FONT')
txt_text_016.dimensions = '2D'
txt_text_016.body = '3'
txt_text_016.bevel_mode = 'PROFILE'
txt_text_016.bevel_profile.use_clip = True
txt_text_016.extrude = 0.03
txt_text_016.resolution_u = 5
txt_text_016.render_resolution_u = 5
txt_text_016.align_x = 'CENTER'
txt_text_016.align_y = 'CENTER'
txt_text_017 = bpy.data.curves.new('Text.017', 'FONT')
txt_text_017.dimensions = '2D'
txt_text_017.body = '2'
txt_text_017.bevel_mode = 'PROFILE'
txt_text_017.bevel_profile.use_clip = True
txt_text_017.extrude = 0.03
txt_text_017.resolution_u = 5
txt_text_017.render_resolution_u = 5
txt_text_017.align_x = 'CENTER'
txt_text_017.align_y = 'CENTER'
txt_text_018 = bpy.data.curves.new('Text.018', 'FONT')
txt_text_018.dimensions = '2D'
txt_text_018.body = '1'
txt_text_018.bevel_mode = 'PROFILE'
txt_text_018.bevel_profile.use_clip = True
txt_text_018.extrude = 0.03
txt_text_018.resolution_u = 5
txt_text_018.render_resolution_u = 5
txt_text_018.align_x = 'CENTER'
txt_text_018.align_y = 'CENTER'
txt_text_019 = bpy.data.curves.new('Text.019', 'FONT')
txt_text_019.dimensions = '2D'
txt_text_019.body = '0'
txt_text_019.bevel_mode = 'PROFILE'
txt_text_019.bevel_profile.use_clip = True
txt_text_019.extrude = 0.03
txt_text_019.resolution_u = 5
txt_text_019.render_resolution_u = 5
txt_text_019.align_x = 'CENTER'
txt_text_019.align_y = 'CENTER'

# ---- objects
ob_0_001 = bpy.data.objects.new('0.001', txt_text)
ob_1_001 = bpy.data.objects.new('1.001', txt_text_001)
ob_2_001 = bpy.data.objects.new('2.001', txt_text_002)
ob_3_001 = bpy.data.objects.new('3.001', txt_text_003)
ob_4_001 = bpy.data.objects.new('4.001', txt_text_004)
ob_5_001 = bpy.data.objects.new('5.001', txt_text_005)
ob_6_001 = bpy.data.objects.new('6.001', txt_text_006)
ob_7_001 = bpy.data.objects.new('7.001', txt_text_007)
ob_8_001 = bpy.data.objects.new('8.001', txt_text_008)
ob_9_001 = bpy.data.objects.new('9.001', txt_text_009)
ob_9 = bpy.data.objects.new('9', me_text_010)
ob_8 = bpy.data.objects.new('8', txt_text_011)
ob_7 = bpy.data.objects.new('7', txt_text_012)
ob_6 = bpy.data.objects.new('6', me_text_013)
ob_5 = bpy.data.objects.new('5', txt_text_014)
ob_4 = bpy.data.objects.new('4', txt_text_015)
ob_3 = bpy.data.objects.new('3', txt_text_016)
ob_2 = bpy.data.objects.new('2', txt_text_017)
ob_1 = bpy.data.objects.new('1', txt_text_018)
ob_0 = bpy.data.objects.new('0', txt_text_019)

# ---- transforms, parenting, visibility, modifiers, constraints
ob_0_001.location = (0.0, 0.0, 0.0)
ob_1_001.location = (0.0, 0.0, 0.0)
ob_2_001.location = (0.0, 0.0, 0.0)
ob_3_001.location = (0.0, 0.0, 0.0)
ob_4_001.location = (0.0, 0.0, 0.0)
ob_5_001.location = (0.0, 0.0, 0.0)
ob_6_001.location = (0.0, 0.0, 0.0)
ob_7_001.location = (0.0, 0.0, 0.0)
ob_8_001.location = (0.0, 0.0, 0.0)
ob_9_001.location = (0.0, 0.0, 0.0)
ob_9.location = (0.0, 0.0, 0.0)
_m = ob_9.modifiers.new('Auto Smooth', 'NODES')
_m.node_group = ng_auto_smooth
_gi = [s.identifier for s in ng_auto_smooth.interface.items_tree if s.item_type == 'SOCKET' and s.in_out == 'INPUT']
_m[_gi[1]] = 0.5236  # Angle
ob_8.location = (0.0, 0.0, 0.0)
ob_7.location = (0.0, 0.0, 0.0)
ob_6.location = (0.0, 0.0, 0.0)
_m = ob_6.modifiers.new('Auto Smooth', 'NODES')
_m.node_group = ng_auto_smooth
_gi = [s.identifier for s in ng_auto_smooth.interface.items_tree if s.item_type == 'SOCKET' and s.in_out == 'INPUT']
_m[_gi[1]] = 0.5236  # Angle
ob_5.location = (0.0, 0.0, 0.0)
ob_4.location = (0.0, 0.0, 0.0)
ob_3.location = (0.0, 0.0, 0.0)
ob_2.location = (0.0, 0.0, 0.0)
ob_1.location = (0.0, 0.0, 0.0)
ob_0.location = (0.0, 0.0, 0.0)

# ---- collection membership
col_wip.objects.link(ob_0_001)
col_wip.objects.link(ob_1_001)
col_wip.objects.link(ob_2_001)
col_wip.objects.link(ob_3_001)
col_wip.objects.link(ob_4_001)
col_wip.objects.link(ob_5_001)
col_wip.objects.link(ob_6_001)
col_wip.objects.link(ob_7_001)
col_wip.objects.link(ob_8_001)
col_wip.objects.link(ob_9_001)
col_use.objects.link(ob_9)
col_use.objects.link(ob_8)
col_use.objects.link(ob_7)
col_use.objects.link(ob_6)
col_use.objects.link(ob_5)
col_use.objects.link(ob_4)
col_use.objects.link(ob_3)
col_use.objects.link(ob_2)
col_use.objects.link(ob_1)
col_use.objects.link(ob_0)
def _layer_coll(name, lc=None):
    lc = lc or bpy.context.view_layer.layer_collection
    for c in lc.children:
        if c.name == name: return c
        r = _layer_coll(name, c)
        if r: return r
_layer_coll('wip').exclude = True

# ---- scene / render settings (as saved in the file)
scene.frame_start = 1; scene.frame_end = 250; scene.frame_set(1)
scene.render.engine = 'BLENDER_EEVEE_NEXT'
scene.cycles.sampling_pattern = 'TABULATED_SOBOL'
scene.cycles.use_light_tree = False
scene.view_settings.view_transform = 'Filmic'
bpy.context.view_layer.update()

# ---- added for rendering (the .blend has no active camera and no usable light): camera, sun
cam_auto = bpy.data.cameras.new('AutoCamera')
cam_auto.lens = 50.0
cam_auto.sensor_width = 36.0
cam_auto.clip_end = 1000.0
ob_auto_camera = bpy.data.objects.new('AutoCamera', cam_auto)
scene.collection.objects.link(ob_auto_camera)
ob_auto_camera.location = (1.39395, -1.44274, 0.975157)
ob_auto_camera.rotation_euler = (1.09748, -7.21219e-08, 0.694738)
scene.camera = ob_auto_camera
light_auto_sun = bpy.data.lights.new('AutoSun', 'SUN')
light_auto_sun.energy = 3.0
light_auto_sun.angle = 0.0523599
ob_auto_sun = bpy.data.objects.new('AutoSun', light_auto_sun)
scene.collection.objects.link(ob_auto_sun)
ob_auto_sun.rotation_euler = (0.872665, 0.174533, 0.523599)
bpy.context.view_layer.update()
